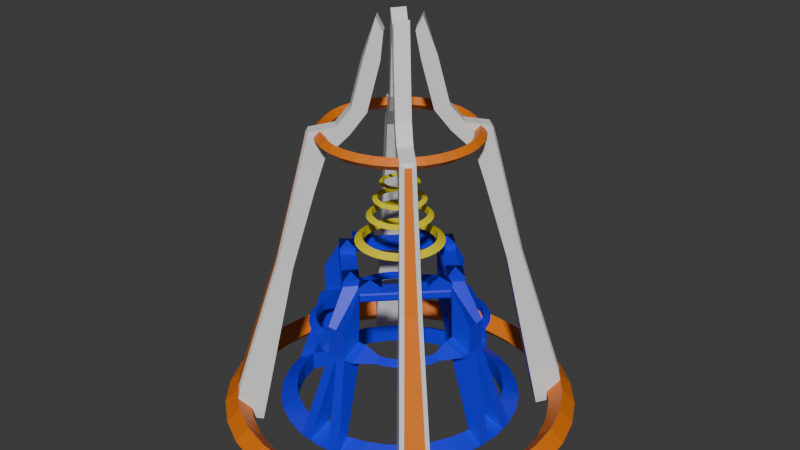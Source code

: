 # Source: hand_crest_v3.blend  (saved by Blender 4.2.66; exported with 4.5.12 LTS)
import bpy
from mathutils import Matrix  # noqa: F401  (used for matrix-valued properties, if any)

bpy.ops.wm.read_factory_settings(use_empty=True)
scene = bpy.context.scene
scene.name = 'c_ubersaw.qc'

# ---- collections
col_hand_crest_v3 = bpy.data.collections.new('hand_crest_v3'); scene.collection.children.link(col_hand_crest_v3)

# ---- materials (node trees are filled in below, after node groups)
mat_c_ubersaw = bpy.data.materials.new('c_ubersaw')
mat_c_ubersaw.use_transparent_shadow = False
mat_c_ubersaw.diffuse_color = (0.9077, 0.9858, 0.8758, 1.0)
mat_c_saxxy = bpy.data.materials.new('c_saxxy')
mat_c_saxxy.use_transparent_shadow = False
mat_blue = bpy.data.materials.new('blue')
mat_blue.use_transparent_shadow = False
mat_glow_inner_001 = bpy.data.materials.new('glow_inner.001')
mat_glow_inner_001.use_transparent_shadow = False
mat_c_frying_pan_gold = bpy.data.materials.new('c_frying_pan_gold')

# ---- material node trees
mat_c_saxxy.use_nodes = True; mat_c_saxxy.node_tree.nodes.clear()
_N = mat_c_saxxy.node_tree.nodes; _L = mat_c_saxxy.node_tree.links
n0 = _N.new('ShaderNodeBsdfPrincipled'); n0.name = 'Principled BSDF'; n0.location = (10, 300)
n0.inputs[0].default_value = (0.8002, 0.6794, 0.0, 1.0)
n1 = _N.new('ShaderNodeOutputMaterial'); n1.name = 'Material Output'; n1.location = (300, 300)
_L.new(n0.outputs[0], n1.inputs[0])
n1.is_active_output = True
mat_blue.use_nodes = True; mat_blue.node_tree.nodes.clear()
_N = mat_blue.node_tree.nodes; _L = mat_blue.node_tree.links
n0 = _N.new('ShaderNodeBsdfPrincipled'); n0.name = 'Principled BSDF'; n0.location = (10, 300)
n0.inputs[0].default_value = (0.003744, 0.0, 0.8003, 1.0)
n1 = _N.new('ShaderNodeOutputMaterial'); n1.name = 'Material Output'; n1.location = (300, 300)
_L.new(n0.outputs[0], n1.inputs[0])
n1.is_active_output = True
mat_glow_inner_001.use_nodes = True; mat_glow_inner_001.node_tree.nodes.clear()
_N = mat_glow_inner_001.node_tree.nodes; _L = mat_glow_inner_001.node_tree.links
n0 = _N.new('ShaderNodeBsdfPrincipled'); n0.name = 'Principled BSDF'; n0.location = (10, 300)
n1 = _N.new('ShaderNodeOutputMaterial'); n1.name = 'Material Output'; n1.location = (300, 300)
_L.new(n0.outputs[0], n1.inputs[0])
n1.is_active_output = True
mat_c_frying_pan_gold.use_nodes = True; mat_c_frying_pan_gold.node_tree.nodes.clear()
_N = mat_c_frying_pan_gold.node_tree.nodes; _L = mat_c_frying_pan_gold.node_tree.links
n0 = _N.new('ShaderNodeBsdfPrincipled'); n0.name = 'Principled BSDF'; n0.location = (10, 300)
n0.inputs[0].default_value = (0.8002, 0.1835, 0.00342, 1.0)
n1 = _N.new('ShaderNodeOutputMaterial'); n1.name = 'Material Output'; n1.location = (300, 300)
_L.new(n0.outputs[0], n1.inputs[0])
n1.is_active_output = True

# ---- world
world_world = bpy.data.worlds.new('World'); scene.world = world_world
world_world.use_nodes = True; world_world.node_tree.nodes.clear()
_N = world_world.node_tree.nodes; _L = world_world.node_tree.links
n0 = _N.new('ShaderNodeOutputWorld'); n0.name = 'World Output'; n0.location = (300, 300)
n1 = _N.new('ShaderNodeBackground'); n1.name = 'Background'; n1.location = (10, 300)
n1.inputs[0].default_value = (0.05088, 0.05088, 0.05088, 1.0)
_L.new(n1.outputs[0], n0.inputs[0])
n0.is_active_output = True
world_world.color = (0.05088, 0.05088, 0.05088)
world_world.use_sun_shadow = False
world_world.sun_shadow_jitter_overblur = 0.0

# ---- meshes
me_hand_crest_v1 = bpy.data.meshes.new('hand_crest_v1')
me_hand_crest_v1.from_pydata([(0.0, 0.0, 0.0), (0.0, 0.0, 2.0), (-8.41, 7.352e-07, -2.0), (-6.255, 6.343e-07, -1.333), (-6.255, 6.343e-07, -2.667), (-8.248, -1.641, -2.0), (-7.116, -1.415, -1.333), (-7.116, -1.415, -2.667), (-7.77, -3.218, -2.0), (-6.703, -2.776, -1.333), (-6.703, -2.776, -2.667), (-6.993, -4.672, -2.0), (-6.032, -4.031, -1.333), (-6.032, -4.031, -2.667), (-5.947, -5.947, -2.0), (-5.13, -5.13, -1.333), (-5.13, -5.13, -2.667), (-4.672, -6.993, -2.0), (-4.031, -6.032, -1.333), (-4.031, -6.032, -2.667), (-3.218, -7.77, -2.0), (-2.776, -6.703, -1.333), (-2.776, -6.703, -2.667), (-1.641, -8.248, -2.0), (-1.415, -7.116, -1.333), (-1.415, -7.116, -2.667), (6.349e-07, -8.41, -2.0), (5.477e-07, -6.255, -1.333), (5.477e-07, -6.255, -2.667), (-6.41, -1.3, 4.0), (-4.955, -1.3, 4.667), (-4.955, -1.3, 3.333), (-5.454, -2.491, 4.0), (-4.946, -2.39, 4.299), (-4.946, -2.39, 3.701), (-5.239, -3.198, 4.0), (-4.761, -3.0, 4.299), (-4.761, -3.0, 3.701), (-4.891, -3.85, 4.0), (-4.46, -3.563, 4.299), (-4.46, -3.563, 3.701), (-4.422, -4.422, 4.0), (-4.056, -4.056, 4.299), (-4.056, -4.056, 3.701), (-3.85, -4.891, 4.0), (-3.563, -4.46, 4.299), (-3.563, -4.46, 3.701), (-3.198, -5.239, 4.0), (-3.0, -4.761, 4.299), (-3.0, -4.761, 3.701), (-2.491, -5.454, 4.0), (-2.39, -4.946, 4.299), (-2.39, -4.946, 3.701), (-1.3, -6.41, 4.0), (-1.3, -4.955, 4.667), (-1.3, -4.955, 3.333), (-8.329, -0.8204, -2.0), (-6.685, -0.7077, -1.333), (-0.7077, -6.685, -1.333), (-0.8204, -8.329, -2.0), (-0.65, -4.955, 3.333), (-4.955, -0.65, 3.333), (6.258e-07, -6.41, 6.0), (5.364e-07, -4.055, 7.667), (-6.41, 7.302e-07, 6.0), (-4.055, 6.407e-07, 7.667), (-0.65, -6.41, 6.0), (-3.04, 2.658e-07, 10.0), (-2.515, 2.199e-07, 10.3), (-2.515, 2.199e-07, 9.697), (-2.982, -0.5931, 10.0), (-2.467, -0.4907, 10.3), (-2.467, -0.4907, 9.697), (-2.809, -1.163, 10.0), (-2.324, -0.9624, 10.3), (-2.324, -0.9624, 9.697), (-2.528, -1.689, 10.0), (-2.091, -1.397, 10.3), (-2.091, -1.397, 9.697), (-2.15, -2.15, 10.0), (-1.778, -1.778, 10.3), (-1.778, -1.778, 9.697), (-1.689, -2.528, 10.0), (-1.397, -2.091, 10.3), (-1.397, -2.091, 9.697), (-1.163, -2.809, 10.0), (-0.9624, -2.324, 10.3), (-0.9624, -2.324, 9.697), (-0.5931, -2.982, 10.0), (-0.4907, -2.467, 10.3), (-0.4907, -2.467, 9.697), (2.295e-07, -3.04, 10.0), (1.899e-07, -2.515, 10.3), (1.899e-07, -2.515, 9.697), (-0.7, -4.905, 7.667), (-0.65, -5.682, 6.833), (-6.41, -0.65, 6.0), (-4.905, -0.7, 7.667), (-5.682, -0.65, 6.833), (-5.682, -0.65, 4.333), (-4.955, -0.65, 4.667), (-5.682, 6.855e-07, 4.333), (-6.41, -0.65, 4.0), (-5.682, -1.3, 4.333), (-0.65, -5.682, 4.333), (5.811e-07, -5.682, 4.333), (-0.65, -4.955, 4.667), (-0.65, -6.41, 4.0), (-1.3, -5.682, 4.333), (-4.955, 6.407e-07, 3.333), (-4.955, 6.407e-07, 4.667), (-6.41, 7.302e-07, 4.0), (5.364e-07, -4.955, 3.333), (5.364e-07, -4.955, 4.667), (6.258e-07, -6.41, 4.0), (5.364e-07, -4.055, 8.267), (-4.055, 6.407e-07, 8.267), (-0.7, -4.905, 8.267), (-4.905, -0.7, 8.267), (5.364e-07, -4.055, 8.667), (-0.65, -4.955, 8.667), (-4.055, 6.407e-07, 8.667), (-4.955, -0.65, 8.667), (-0.325, -4.505, 8.267), (-4.505, -0.325, 8.267), (-2.027, -2.027, 8.267), (-2.415, -2.415, 8.267), (-3.879, -1.726, 8.267), (-3.041, -1.014, 8.267), (-1.726, -3.879, 8.267), (-1.014, -3.041, 8.267), (-3.879, -1.726, 8.667), (-3.041, -1.014, 8.667), (-1.726, -3.879, 8.667), (-1.014, -3.041, 8.667), (-0.7773, -4.908, 7.79), (-4.908, -0.7773, 7.79), (-4.908, -0.7773, 8.144), (-0.7773, -4.908, 8.144), (-3.876, -1.81, 7.79), (-2.802, -2.802, 8.267), (-2.802, -2.802, 7.667), (-2.843, -2.843, 7.79), (-2.843, -2.843, 8.144), (-3.876, -1.81, 8.144), (-3.879, -1.726, 7.667), (-1.81, -3.876, 7.79), (-1.81, -3.876, 8.144), (-1.726, -3.879, 7.667), (-2.244, 2.401e-07, 11.8), (-1.856, 2.062e-07, 12.02), (-1.856, 2.062e-07, 11.58), (-2.201, -0.4378, 11.8), (-1.821, -0.3622, 12.02), (-1.821, -0.3622, 11.58), (-2.073, -0.8587, 11.8), (-1.715, -0.7104, 12.02), (-1.715, -0.7104, 11.58), (-1.866, -1.247, 11.8), (-1.544, -1.031, 12.02), (-1.544, -1.031, 11.58), (-1.587, -1.587, 11.8), (-1.313, -1.313, 12.02), (-1.313, -1.313, 11.58), (-1.247, -1.866, 11.8), (-1.031, -1.544, 12.02), (-1.031, -1.544, 11.58), (-0.8587, -2.073, 11.8), (-0.7104, -1.715, 12.02), (-0.7104, -1.715, 11.58), (-0.4378, -2.201, 11.8), (-0.3622, -1.821, 12.02), (-0.3622, -1.821, 11.58), (1.109e-07, -2.244, 11.8), (8.163e-08, -1.856, 12.02), (8.163e-08, -1.856, 11.58), (-1.802, 1.942e-07, 13.0), (-1.491, 1.67e-07, 13.18), (-1.491, 1.67e-07, 12.82), (-1.768, -0.3516, 13.0), (-1.463, -0.2909, 13.18), (-1.463, -0.2909, 12.82), (-1.665, -0.6898, 13.0), (-1.378, -0.5706, 13.18), (-1.378, -0.5706, 12.82), (-1.499, -1.001, 13.0), (-1.24, -0.8284, 13.18), (-1.24, -0.8284, 12.82), (-1.275, -1.275, 13.0), (-1.054, -1.054, 13.18), (-1.054, -1.054, 12.82), (-1.001, -1.499, 13.0), (-0.8284, -1.24, 13.18), (-0.8284, -1.24, 12.82), (-0.6898, -1.665, 13.0), (-0.5706, -1.378, 13.18), (-0.5706, -1.378, 12.82), (-0.3516, -1.768, 13.0), (-0.2909, -1.463, 13.18), (-0.2909, -1.463, 12.82), (4.655e-08, -1.802, 13.0), (2.305e-08, -1.491, 13.18), (2.305e-08, -1.491, 12.82), (-1.347, 1.567e-07, 14.2), (-1.115, 1.364e-07, 14.33), (-1.115, 1.364e-07, 14.07), (-1.321, -0.2628, 14.2), (-1.093, -0.2174, 14.33), (-1.093, -0.2174, 14.07), (-1.245, -0.5155, 14.2), (-1.03, -0.4265, 14.33), (-1.03, -0.4265, 14.07), (-1.12, -0.7485, 14.2), (-0.9267, -0.6192, 14.33), (-0.9267, -0.6192, 14.07), (-0.9526, -0.9526, 14.2), (-0.7881, -0.7881, 14.33), (-0.7881, -0.7881, 14.07), (-0.7485, -1.12, 14.2), (-0.6192, -0.9267, 14.33), (-0.6192, -0.9267, 14.07), (-0.5155, -1.245, 14.2), (-0.4265, -1.03, 14.33), (-0.4265, -1.03, 14.07), (-0.2628, -1.321, 14.2), (-0.2174, -1.093, 14.33), (-0.2174, -1.093, 14.07), (-5.35e-09, -1.347, 14.2), (-2.291e-08, -1.115, 14.33), (-2.291e-08, -1.115, 14.07), (-0.9657, 1.291e-07, 15.4), (-0.799, 1.146e-07, 15.5), (-0.799, 1.146e-07, 15.3), (-0.9472, -0.1884, 15.4), (-0.7836, -0.1559, 15.5), (-0.7836, -0.1559, 15.3), (-0.8922, -0.3696, 15.4), (-0.7381, -0.3057, 15.5), (-0.7381, -0.3057, 15.3), (-0.803, -0.5365, 15.4), (-0.6643, -0.4439, 15.5), (-0.6643, -0.4439, 15.3), (-0.6829, -0.6829, 15.4), (-0.5649, -0.5649, 15.5), (-0.5649, -0.5649, 15.3), (-0.5365, -0.803, 15.4), (-0.4439, -0.6643, 15.5), (-0.4439, -0.6643, 15.3), (-0.3696, -0.8922, 15.4), (-0.3057, -0.7381, 15.5), (-0.3057, -0.7381, 15.3), (-0.1884, -0.9472, 15.4), (-0.1559, -0.7836, 15.5), (-0.1559, -0.7836, 15.3), (-4.884e-08, -0.9657, 15.4), (-6.143e-08, -0.799, 15.5), (-6.143e-08, -0.799, 15.3), (-0.8475, -3.983, 8.967), (-3.983, -0.8475, 8.967), (-8.892, -7.578, -2.764), (-8.412, -7.51, -0.5005), (-7.511, -6.196, -3.19), (-7.21, -5.895, -1.236), (-7.478, -8.992, -2.764), (-7.41, -8.512, -0.5005), (-6.096, -7.61, -3.19), (-5.795, -7.309, -1.236), (-6.057, -5.566, 8.99), (-5.491, -4.601, 8.535), (-5.467, -6.156, 8.99), (-4.501, -5.591, 8.535), (-4.336, -4.12, 17.81), (-4.192, -3.584, 14.07), (-4.021, -4.436, 17.81), (-3.485, -4.291, 14.07), (-12.34, 1.079e-06, -2.29), (-11.43, 9.992e-07, -1.38), (-10.52, 9.197e-07, -2.29), (-11.43, 9.992e-07, -3.2), (-12.1, -2.407, -2.29), (-11.21, -2.23, -1.38), (-10.32, -2.052, -2.29), (-11.21, -2.23, -3.2), (-11.4, -4.722, -2.29), (-10.56, -4.374, -1.38), (-9.719, -4.026, -2.29), (-10.56, -4.374, -3.2), (-10.26, -6.856, -2.29), (-9.504, -6.35, -1.38), (-8.747, -5.845, -2.29), (-9.504, -6.35, -3.2), (-8.726, -8.726, -2.29), (-8.082, -8.082, -1.38), (-7.439, -7.439, -2.29), (-8.082, -8.082, -3.2), (-6.856, -10.26, -2.29), (-6.35, -9.504, -1.38), (-5.845, -8.747, -2.29), (-6.35, -9.504, -3.2), (-4.722, -11.4, -2.29), (-4.374, -10.56, -1.38), (-4.026, -9.719, -2.29), (-4.374, -10.56, -3.2), (-2.407, -12.1, -2.29), (-2.23, -11.21, -1.38), (-2.052, -10.32, -2.29), (-2.23, -11.21, -3.2), (9.316e-07, -12.34, -2.29), (8.629e-07, -11.43, -1.38), (7.942e-07, -10.52, -2.29), (8.629e-07, -11.43, -3.2), (-5.536, 6.123e-07, 17.71), (-5.128, 5.766e-07, 18.12), (-4.719, 5.41e-07, 17.71), (-5.128, 5.766e-07, 17.3), (-5.429, -1.08, 17.71), (-5.029, -1.0, 18.12), (-4.629, -0.9207, 17.71), (-5.029, -1.0, 17.3), (-5.114, -2.118, 17.71), (-4.737, -1.962, 18.12), (-4.36, -1.806, 17.71), (-4.737, -1.962, 17.3), (-4.603, -3.076, 17.71), (-4.263, -2.849, 18.12), (-3.924, -2.622, 17.71), (-4.263, -2.849, 17.3), (-3.914, -3.914, 17.71), (-3.626, -3.626, 18.12), (-3.337, -3.337, 17.71), (-3.626, -3.626, 17.3), (-3.076, -4.603, 17.71), (-2.849, -4.263, 18.12), (-2.622, -3.924, 17.71), (-2.849, -4.263, 17.3), (-2.118, -5.114, 17.71), (-1.962, -4.737, 18.12), (-1.806, -4.36, 17.71), (-1.962, -4.737, 17.3), (-1.08, -5.429, 17.71), (-1.0, -5.029, 18.12), (-0.9207, -4.629, 17.71), (-1.0, -5.029, 17.3), (2.454e-07, -5.536, 17.71), (2.146e-07, -5.128, 18.12), (1.838e-07, -4.719, 17.71), (2.146e-07, -5.128, 17.3), (-3.696, -3.088, 18.22), (-3.692, -3.084, 16.25), (-2.989, -3.795, 18.22), (-2.985, -3.791, 16.25), (-3.194, -2.586, 18.34), (-2.549, -1.942, 17.83), (-2.487, -3.294, 18.34), (-1.842, -2.649, 17.83), (-2.503, -1.895, 19.5), (-1.787, -1.179, 19.24), (-1.795, -2.602, 19.5), (-1.08, -1.886, 19.24), (-1.906, -1.298, 22.8), (-1.19, -0.5826, 22.54), (-1.199, -2.006, 22.8), (-0.4832, -1.29, 22.54), (-1.28, -0.6268, 25.29), (-0.9142, -0.3707, 24.35), (-0.6973, -1.44, 25.3), (-0.3319, -1.184, 24.35), (-7.177, -8.691, -0.81), (-8.591, -7.277, -0.81), (-5.176, -6.266, 8.961), (-6.166, -5.276, 8.961), (-3.686, -4.493, 18.06), (-4.393, -3.785, 18.06)], [(1, 0)], [(2, 56, 5, 6, 57, 3), (3, 57, 6, 7, 4), (4, 7, 5, 56, 2), (5, 8, 9, 6), (6, 9, 10, 7), (7, 10, 8, 5), (8, 11, 12, 9), (9, 12, 13, 10), (10, 13, 11, 8), (11, 14, 15, 12), (12, 15, 16, 13), (13, 16, 14, 11), (14, 17, 18, 15), (15, 18, 19, 16), (16, 19, 17, 14), (17, 20, 21, 18), (18, 21, 22, 19), (19, 22, 20, 17), (20, 23, 24, 21), (21, 24, 25, 22), (22, 25, 23, 20), (23, 59, 26, 27, 58, 24), (24, 58, 27, 28, 25), (25, 28, 26, 59, 23), (29, 32, 33, 30, 103), (30, 33, 34, 31), (31, 34, 32, 29), (32, 35, 36, 33), (33, 36, 37, 34), (34, 37, 35, 32), (35, 38, 39, 36), (36, 39, 40, 37), (37, 40, 38, 35), (38, 41, 42, 39), (39, 42, 43, 40), (40, 43, 41, 38), (41, 44, 45, 42), (42, 45, 46, 43), (43, 46, 44, 41), (44, 47, 48, 45), (45, 48, 49, 46), (46, 49, 47, 44), (47, 50, 51, 48), (48, 51, 52, 49), (49, 52, 50, 47), (50, 53, 108, 54, 51), (51, 54, 55, 52), (52, 55, 53, 50), (102, 5, 6, 61), (67, 70, 71, 68), (68, 71, 72, 69), (69, 72, 70, 67), (70, 73, 74, 71), (71, 74, 75, 72), (72, 75, 73, 70), (73, 76, 77, 74), (74, 77, 78, 75), (75, 78, 76, 73), (76, 79, 80, 77), (77, 80, 81, 78), (78, 81, 79, 76), (79, 82, 83, 80), (80, 83, 84, 81), (81, 84, 82, 79), (82, 85, 86, 83), (83, 86, 87, 84), (84, 87, 85, 82), (85, 88, 89, 86), (86, 89, 90, 87), (87, 90, 88, 85), (88, 91, 92, 89), (89, 92, 93, 90), (90, 93, 91, 88), (110, 65, 97, 100), (114, 62, 66, 107), (107, 60, 24, 23), (94, 63, 113, 106), (99, 100, 97, 98), (102, 96, 64, 111), (104, 107, 66, 95), (106, 104, 95, 94), (102, 99, 98, 96), (103, 30, 100, 99), (102, 99, 101, 111), (29, 103, 99, 102), (108, 53, 107, 104), (106, 104, 105, 113), (54, 108, 104, 106), (99, 100, 110, 101), (30, 31, 61, 109, 110, 100), (31, 29, 102, 111, 109, 61), (104, 107, 114, 105), (53, 55, 60, 112, 114, 107), (55, 54, 106, 113, 112, 60), (111, 56, 5, 102), (111, 109, 57, 56), (109, 61, 6, 57), (112, 114, 59, 58), (107, 23, 59, 114), (60, 112, 58, 24), (97, 65, 116, 124, 118), (126, 124, 118, 127, 140), (63, 94, 117, 123, 115), (65, 116, 128, 125, 130, 115, 63), (95, 66, 117, 94), (62, 115, 123, 117, 66), (98, 97, 118, 96), (116, 64, 96, 118, 124), (117, 123, 115, 119, 120), (116, 124, 118, 122, 121), (125, 128, 116, 124, 126), (115, 130, 125, 126, 123), (123, 126, 140, 129, 117), (115, 130, 134, 119), (120, 133, 129, 117), (131, 122, 118, 127), (132, 128, 116, 121), (131, 127, 128, 132), (133, 134, 130, 129), (144, 137, 136, 139), (141, 94, 148), (140, 127, 118), (146, 148, 94, 135), (144, 127, 118, 137), (137, 118, 97, 136), (135, 94, 117, 138), (147, 129, 140, 143), (139, 145, 141, 142), (117, 129, 140), (97, 145, 141), (147, 143, 142, 146), (136, 97, 145, 139), (143, 140, 127, 144), (143, 144, 139, 142), (138, 147, 146, 135), (138, 117, 129, 147), (142, 141, 148, 146), (94, 148, 141, 145, 97, 65, 63), (149, 152, 153, 150), (150, 153, 154, 151), (151, 154, 152, 149), (152, 155, 156, 153), (153, 156, 157, 154), (154, 157, 155, 152), (155, 158, 159, 156), (156, 159, 160, 157), (157, 160, 158, 155), (158, 161, 162, 159), (159, 162, 163, 160), (160, 163, 161, 158), (161, 164, 165, 162), (162, 165, 166, 163), (163, 166, 164, 161), (164, 167, 168, 165), (165, 168, 169, 166), (166, 169, 167, 164), (167, 170, 171, 168), (168, 171, 172, 169), (169, 172, 170, 167), (170, 173, 174, 171), (171, 174, 175, 172), (172, 175, 173, 170), (176, 179, 180, 177), (177, 180, 181, 178), (178, 181, 179, 176), (179, 182, 183, 180), (180, 183, 184, 181), (181, 184, 182, 179), (182, 185, 186, 183), (183, 186, 187, 184), (184, 187, 185, 182), (185, 188, 189, 186), (186, 189, 190, 187), (187, 190, 188, 185), (188, 191, 192, 189), (189, 192, 193, 190), (190, 193, 191, 188), (191, 194, 195, 192), (192, 195, 196, 193), (193, 196, 194, 191), (194, 197, 198, 195), (195, 198, 199, 196), (196, 199, 197, 194), (197, 200, 201, 198), (198, 201, 202, 199), (199, 202, 200, 197), (203, 206, 207, 204), (204, 207, 208, 205), (205, 208, 206, 203), (206, 209, 210, 207), (207, 210, 211, 208), (208, 211, 209, 206), (209, 212, 213, 210), (210, 213, 214, 211), (211, 214, 212, 209), (212, 215, 216, 213), (213, 216, 217, 214), (214, 217, 215, 212), (215, 218, 219, 216), (216, 219, 220, 217), (217, 220, 218, 215), (218, 221, 222, 219), (219, 222, 223, 220), (220, 223, 221, 218), (221, 224, 225, 222), (222, 225, 226, 223), (223, 226, 224, 221), (224, 227, 228, 225), (225, 228, 229, 226), (226, 229, 227, 224), (230, 233, 234, 231), (231, 234, 235, 232), (232, 235, 233, 230), (233, 236, 237, 234), (234, 237, 238, 235), (235, 238, 236, 233), (236, 239, 240, 237), (237, 240, 241, 238), (238, 241, 239, 236), (239, 242, 243, 240), (240, 243, 244, 241), (241, 244, 242, 239), (242, 245, 246, 243), (243, 246, 247, 244), (244, 247, 245, 242), (245, 248, 249, 246), (246, 249, 250, 247), (247, 250, 248, 245), (248, 251, 252, 249), (249, 252, 253, 250), (250, 253, 251, 248), (251, 254, 255, 252), (252, 255, 256, 253), (253, 256, 254, 251), (122, 131, 258), (120, 119, 257), (119, 134, 257), (134, 133, 257), (131, 132, 258), (132, 121, 258), (121, 122, 258), (133, 120, 257), (259, 368, 262, 261), (261, 262, 266, 265), (265, 266, 367, 263), (263, 367, 368, 259), (261, 265, 263, 259), (266, 262, 268, 270), (369, 270, 274, 371), (367, 266, 270, 369), (262, 368, 370, 268), (260, 264, 269, 267), (272, 372, 347, 348), (268, 370, 372, 272), (267, 269, 273, 271), (270, 268, 272, 274), (275, 279, 280, 276), (276, 280, 281, 277), (277, 281, 282, 278), (278, 282, 279, 275), (279, 283, 284, 280), (280, 284, 285, 281), (281, 285, 286, 282), (282, 286, 283, 279), (283, 287, 288, 284), (284, 288, 289, 285), (285, 289, 290, 286), (286, 290, 287, 283), (287, 291, 292, 288), (288, 292, 293, 289), (289, 293, 294, 290), (290, 294, 291, 287), (291, 295, 296, 292), (292, 296, 297, 293), (293, 297, 298, 294), (294, 298, 295, 291), (295, 299, 300, 296), (296, 300, 301, 297), (297, 301, 302, 298), (298, 302, 299, 295), (299, 303, 304, 300), (300, 304, 305, 301), (301, 305, 306, 302), (302, 306, 303, 299), (303, 307, 308, 304), (304, 308, 309, 305), (305, 309, 310, 306), (306, 310, 307, 303), (311, 315, 316, 312), (312, 316, 317, 313), (313, 317, 318, 314), (314, 318, 315, 311), (315, 319, 320, 316), (316, 320, 321, 317), (317, 321, 322, 318), (318, 322, 319, 315), (319, 323, 324, 320), (320, 324, 325, 321), (321, 325, 326, 322), (322, 326, 323, 319), (323, 327, 328, 324), (324, 328, 329, 325), (325, 329, 330, 326), (326, 330, 327, 323), (327, 331, 332, 328), (328, 332, 333, 329), (329, 333, 334, 330), (330, 334, 331, 327), (331, 335, 336, 332), (332, 336, 337, 333), (333, 337, 338, 334), (334, 338, 335, 331), (335, 339, 340, 336), (336, 340, 341, 337), (337, 341, 342, 338), (338, 342, 339, 335), (339, 343, 344, 340), (340, 344, 345, 341), (341, 345, 346, 342), (342, 346, 343, 339), (349, 350, 354, 353), (372, 371, 349, 347), (274, 272, 348, 350), (371, 274, 350, 349), (353, 354, 358, 357), (348, 347, 351, 352), (347, 349, 353, 351), (350, 348, 352, 354), (355, 357, 361, 359), (352, 351, 355, 356), (351, 353, 357, 355), (354, 352, 356, 358), (361, 362, 366, 365), (358, 356, 360, 362), (357, 358, 362, 361), (356, 355, 359, 360), (366, 364, 363, 365), (360, 359, 363, 364), (359, 361, 365, 363), (362, 360, 364, 366), (264, 260, 368, 367), (269, 264, 367, 369), (260, 267, 370, 368), (271, 273, 371, 372), (273, 269, 369, 371), (267, 271, 372, 370)])
me_hand_crest_v1.polygons.foreach_set('material_index', [2, 2, 2, 2, 2, 2, 2, 2, 2, 2, 2, 2, 2, 2, 2, 2, 2, 2, 2, 2, 2, 2, 2, 2, 2, 2, 2, 2, 2, 2, 2, 2, 2, 2, 2, 2, 2, 2, 2, 2, 2, 2, 2, 2, 2, 2, 2, 2, 2, 1, 1, 1, 1, 1, 1, 1, 1, 1, 1, 1, 1, 1, 1, 1, 1, 1, 1, 1, 1, 1, 1, 1, 1, 2, 2, 2, 2, 2, 2, 2, 2, 2, 2, 2, 2, 2, 2, 2, 2, 2, 2, 2, 2, 2, 2, 2, 2, 2, 2, 2, 2, 2, 2, 2, 2, 2, 2, 2, 2, 2, 2, 2, 2, 2, 2, 2, 2, 2, 2, 2, 2, 2, 2, 2, 2, 2, 2, 2, 2, 2, 2, 2, 2, 2, 2, 2, 2, 2, 1, 1, 1, 1, 1, 1, 1, 1, 1, 1, 1, 1, 1, 1, 1, 1, 1, 1, 1, 1, 1, 1, 1, 1, 1, 1, 1, 1, 1, 1, 1, 1, 1, 1, 1, 1, 1, 1, 1, 1, 1, 1, 1, 1, 1, 1, 1, 1, 1, 1, 1, 1, 1, 1, 1, 1, 1, 1, 1, 1, 1, 1, 1, 1, 1, 1, 1, 1, 1, 1, 1, 1, 1, 1, 1, 1, 1, 1, 1, 1, 1, 1, 1, 1, 1, 1, 1, 1, 1, 1, 1, 1, 1, 1, 1, 1, 2, 2, 2, 2, 2, 2, 2, 2, 3, 3, 3, 3, 3, 3, 3, 3, 3, 4, 3, 3, 4, 3, 4, 4, 4, 4, 4, 4, 4, 4, 4, 4, 4, 4, 4, 4, 4, 4, 4, 4, 4, 4, 4, 4, 4, 4, 4, 4, 4, 4, 4, 4, 4, 4, 4, 4, 4, 4, 4, 4, 4, 4, 4, 4, 4, 4, 4, 4, 4, 4, 4, 4, 4, 4, 4, 4, 4, 4, 4, 4, 4, 4, 4, 4, 4, 4, 3, 3, 3, 3, 3, 3, 3, 3, 3, 3, 3, 3, 3, 3, 3, 3, 3, 3, 3, 3, 3, 3, 3, 3, 3, 3])
_uv = me_hand_crest_v1.uv_layers.new(name='Float2')
_uv.uv.foreach_set('vector', [-0.004825, 0.4803, 0.01105, 0.4815, 0.02679, 0.482, 0.02566, 0.8103, 0.01219, 0.9226, -0.001794, 1.033, 0.002154, 0.4999, 0.0167, 0.4999, 0.03125, 0.4999, 0.03125, 0.8332, 0.002154, 0.8332, 0.007309, -0.06944, 0.0358, 0.1482, 0.03689, 0.4767, 0.0204, 0.4805, 0.00411, 0.4835, 0.03098, 0.4149, 0.06277, 0.4149, 0.0608, 0.7483, 0.03295, 0.7483, 0.03125, 0.4999, 0.0625, 0.4999, 0.0625, 0.8332, 0.03125, 0.8332, 0.03158, 0.08158, 0.06217, 0.08158, 0.06425, 0.4149, 0.0295, 0.4149, 0.06223, 0.4149, 0.09402, 0.4149, 0.09205, 0.7483, 0.0642, 0.7483, 0.0625, 0.4999, 0.09375, 0.4999, 0.09375, 0.8332, 0.0625, 0.8332, 0.06283, 0.08158, 0.09342, 0.08158, 0.0955, 0.4149, 0.06075, 0.4149, 0.09348, 0.4149, 0.1253, 0.4149, 0.1233, 0.7483, 0.09545, 0.7483, 0.09375, 0.4999, 0.125, 0.4999, 0.125, 0.8332, 0.09375, 0.8332, 0.09408, 0.08158, 0.1247, 0.08158, 0.1268, 0.4149, 0.092, 0.4149, 0.1247, 0.4149, 0.1565, 0.4149, 0.1545, 0.7483, 0.1267, 0.7483, 0.125, 0.4999, 0.1562, 0.4999, 0.1562, 0.8332, 0.125, 0.8332, 0.1253, 0.08158, 0.1559, 0.08158, 0.158, 0.4149, 0.1232, 0.4149, 0.156, 0.4149, 0.1878, 0.4149, 0.1858, 0.7483, 0.158, 0.7483, 0.1563, 0.4999, 0.1875, 0.4999, 0.1875, 0.8332, 0.1562, 0.8332, 0.1566, 0.08158, 0.1872, 0.08158, 0.1893, 0.4149, 0.1545, 0.4149, 0.1872, 0.4149, 0.219, 0.4149, 0.217, 0.7483, 0.1892, 0.7483, 0.1875, 0.4999, 0.2187, 0.4999, 0.2188, 0.8332, 0.1875, 0.8332, 0.1878, 0.08158, 0.2184, 0.08158, 0.2205, 0.4149, 0.1857, 0.4149, 0.2232, 0.482, 0.2389, 0.4815, 0.2548, 0.4803, 0.2518, 1.033, 0.2378, 0.9226, 0.2243, 0.8103, 0.2188, 0.4999, 0.2333, 0.4999, 0.2478, 0.4999, 0.2478, 0.8332, 0.2188, 0.8332, 0.2142, 0.1482, 0.2427, -0.06944, 0.2459, 0.4835, 0.2296, 0.4805, 0.2131, 0.4767, 0.04147, 1.595, 0.06727, 1.78, 0.06629, 1.929, 0.04478, 1.994, 0.04313, 1.794, 0.03937, -0.9997, 0.05811, -0.9078, 0.05811, -0.7583, 0.03937, -0.6664, 0.02598, 0.3969, 0.04595, 0.4611, 0.04685, 0.6102, 0.02289, 0.7957, 0.0637, 1.697, 0.07932, 1.697, 0.0782, 1.846, 0.06472, 1.846, 0.06557, -0.9078, 0.07959, -0.9078, 0.07959, -0.7583, 0.06557, -0.7583, 0.06327, 0.494, 0.07581, 0.494, 0.07686, 0.6435, 0.06233, 0.6435, 0.08548, 1.656, 0.1011, 1.656, 0.09995, 1.806, 0.08648, 1.806, 0.08695, -0.9078, 0.101, -0.9078, 0.101, -0.7583, 0.08695, -0.7583, 0.08561, 0.5344, 0.09814, 0.5344, 0.09922, 0.6839, 0.08469, 0.6839, 0.1067, 1.636, 0.1223, 1.636, 0.1212, 1.785, 0.1078, 1.785, 0.1077, -0.9078, 0.1217, -0.9078, 0.1217, -0.7583, 0.1077, -0.7583, 0.1077, 0.555, 0.1201, 0.555, 0.1212, 0.7045, 0.1067, 0.7045, 0.1277, 1.636, 0.1433, 1.636, 0.1422, 1.785, 0.1288, 1.785, 0.1283, -0.9078, 0.1423, -0.9078, 0.1423, -0.7583, 0.1283, -0.7583, 0.1299, 0.555, 0.1423, 0.555, 0.1433, 0.7045, 0.1288, 0.7045, 0.1489, 1.656, 0.1645, 1.656, 0.1635, 1.806, 0.15, 1.806, 0.149, -0.9078, 0.1631, -0.9078, 0.1631, -0.7583, 0.149, -0.7583, 0.1519, 0.5344, 0.1644, 0.5344, 0.1653, 0.6839, 0.1508, 0.6839, 0.1707, 1.697, 0.1863, 1.697, 0.1853, 1.846, 0.1718, 1.846, 0.1704, -0.9078, 0.1844, -0.9078, 0.1844, -0.7583, 0.1704, -0.7583, 0.1742, 0.494, 0.1867, 0.494, 0.1877, 0.6435, 0.1731, 0.6435, 0.1827, 1.78, 0.2085, 1.594, 0.2069, 1.794, 0.2052, 1.994, 0.1837, 1.929, 0.1919, -0.9078, 0.2107, -0.9997, 0.2107, -0.6664, 0.1919, -0.7583, 0.2041, 0.4608, 0.224, 0.3964, 0.2271, 0.7955, 0.2031, 0.61, 0.009726, 0.2572, 0.04509, 1.263, 0.0434, 1.457, 0.01233, 0.4719, -0.002067, 3.436, 0.03332, 3.436, 0.03026, 3.769, 0.0009881, 3.769, 7.451e-09, -5.499, 0.03125, -5.499, 0.03125, -5.165, 1.49e-08, -5.165, 0.00194, 3.103, 0.02931, 3.103, 0.03217, 3.436, -0.0009169, 3.436, 0.02918, 3.436, 0.06457, 3.436, 0.06151, 3.769, 0.03224, 3.769, 0.03125, -5.499, 0.0625, -5.499, 0.0625, -5.165, 0.03125, -5.165, 0.03319, 3.103, 0.06056, 3.103, 0.06342, 3.436, 0.03033, 3.436, 0.06043, 3.436, 0.09582, 3.436, 0.09276, 3.769, 0.06349, 3.769, 0.0625, -5.499, 0.09375, -5.499, 0.09375, -5.165, 0.0625, -5.165, 0.06444, 3.103, 0.09181, 3.103, 0.09467, 3.436, 0.06158, 3.436, 0.09168, 3.436, 0.1271, 3.436, 0.124, 3.769, 0.09474, 3.769, 0.09375, -5.499, 0.125, -5.499, 0.125, -5.165, 0.09375, -5.165, 0.09569, 3.103, 0.1231, 3.103, 0.1259, 3.436, 0.09283, 3.436, 0.1229, 3.436, 0.1583, 3.436, 0.1553, 3.769, 0.126, 3.769, 0.125, -5.499, 0.1562, -5.499, 0.1562, -5.165, 0.125, -5.165, 0.1269, 3.103, 0.1543, 3.103, 0.1572, 3.436, 0.1241, 3.436, 0.1542, 3.436, 0.1896, 3.436, 0.1865, 3.769, 0.1572, 3.769, 0.1563, -5.499, 0.1875, -5.499, 0.1875, -5.165, 0.1563, -5.165, 0.1582, 3.103, 0.1856, 3.103, 0.1884, 3.436, 0.1553, 3.436, 0.1854, 3.436, 0.2208, 3.436, 0.2178, 3.769, 0.1885, 3.769, 0.1875, -5.499, 0.2187, -5.499, 0.2187, -5.165, 0.1875, -5.165, 0.1894, 3.103, 0.2168, 3.103, 0.2197, 3.436, 0.1866, 3.436, 0.2167, 3.436, 0.2521, 3.436, 0.249, 3.769, 0.2197, 3.769, 0.2188, -5.499, 0.25, -5.499, 0.25, -5.165, 0.2188, -5.165, 0.2207, 3.103, 0.2481, 3.103, 0.2509, 3.436, 0.2178, 3.436, 0.0, 0.0, 0.0, 0.0, 0.0, 0.0, 0.0, 0.0, 0.0, 0.0, 0.0, 0.0, 0.0, 0.0, 0.0, 0.0, 0.06808, 0.2572, 0.08632, 0.4719, 0.3038, 1.457, 0.3156, 1.263, 0.0, 0.0, 0.0, 0.0, 0.0, 0.0, 0.0, 0.0, 0.02003, 1.834, 0.0217, 2.03, 0.0244, 2.346, 0.02219, 2.088, 0.0, 0.0, 0.0, 0.0, 0.0, 0.0, 0.0, 0.0, 0.23, 1.828, 0.2317, 1.629, 0.2299, 1.837, 0.2278, 2.088, 0.2283, 2.03, 0.23, 1.834, 0.2278, 2.088, 0.2256, 2.347, 0.01828, 1.63, 0.01998, 1.829, 0.02219, 2.088, 0.02005, 1.837, 0.03235, 1.814, 0.03405, 2.013, 0.02168, 2.028, 0.01998, 1.829, 0.01828, 1.63, 0.01998, 1.829, 0.007615, 1.844, 0.005916, 1.645, 0.03065, 1.615, 0.03235, 1.814, 0.01998, 1.829, 0.01828, 1.63, 0.2177, 1.813, 0.2193, 1.614, 0.2317, 1.629, 0.23, 1.829, 0.2283, 2.028, 0.23, 1.828, 0.2424, 1.844, 0.2407, 2.043, 0.216, 2.013, 0.2177, 1.813, 0.23, 1.829, 0.2283, 2.028, 0.01998, 1.829, 0.02168, 2.028, 0.009311, 2.043, 0.007613, 1.844, 0.03937, -0.9997, 0.03937, -0.6664, 0.02819, -0.6664, 0.01702, -0.6664, 0.01702, -0.9997, 0.02819, -0.9997, 0.03609, 0.4167, 0.0329, 0.8148, 0.02141, 0.7998, 0.00991, 0.7847, 0.01309, 0.3866, 0.02459, 0.4017, 0.23, 1.829, 0.2317, 1.629, 0.2441, 1.644, 0.2424, 1.844, 0.2171, 0.8147, 0.214, 0.4161, 0.2254, 0.4009, 0.2369, 0.3858, 0.2401, 0.7845, 0.2286, 0.7996, 0.2107, -0.6664, 0.2107, -0.9997, 0.2219, -0.9997, 0.2331, -0.9997, 0.2331, -0.6664, 0.2219, -0.6664, 0.0, 0.0, 0.0, 0.0, 0.0, 0.0, 0.0, 0.0, 0.003017, 0.1567, 0.0102, 0.53, 0.000159, 0.008261, -0.002055, -0.1067, 0.0, 0.0, 0.0, 0.0, 0.0, 0.0, 0.0, 0.0, 0.0, 0.0, 0.0, 0.0, 0.0, 0.0, 0.0, 0.0, 0.0, 0.0, 0.0, 0.0, 0.0, 0.0, 0.0, 0.0, 0.0, 0.0, 0.0, 0.0, 0.0, 0.0, 0.0, 0.0, 0.0, 0.0, 0.0, 0.0, 0.0, 0.0, 0.0, 0.0, 0.0, 0.0, 0.0, 0.0, 0.0, 0.0, 0.0, 0.0, 0.0, 0.0, 0.0, 0.0, 0.0, 0.0, 0.0, 0.0, 0.0, 0.0, 0.0, 0.0, 0.0, 0.0, 0.0, 0.0, 0.0, 0.0, 0.0, 0.0, 0.0, 0.0, 0.0, 0.0, 0.0, 0.0, 0.0, 0.0, 0.0, 0.0, 0.0, 0.0, 0.0, 0.0, 0.0, 0.0, 0.0, 0.0, 0.0, 0.0, 0.0, 0.0, 0.0, 0.0, 0.0, 0.0, 0.0, 0.0, 0.0, 0.0, 0.0, 0.0, 0.0, 0.0, 0.0, 0.0, 0.0, 0.0, 0.0, 0.0, 0.0, 0.0, 0.0, 0.0, 0.0, 0.0, 0.0, 0.0, 0.0, 0.0, 0.0, 0.0, 0.0, 0.0, 0.0, 0.0, 0.0, 0.0, 0.0, 0.0, 0.0, 0.0, 0.0, 0.0, 0.0, 0.0, 0.0, 0.0, 0.0, 0.0, 0.0, 0.0, 0.0, 0.0, 0.0, 0.0, 0.0, 0.0, 0.0, 0.0, 0.0, 0.0, 0.0, 0.0, 0.0, 0.0, 0.0, 0.0, 0.0, 0.0, 0.0, 0.0, 0.0, 0.0, 0.0, 0.0, 0.0, 0.0, 0.0, 0.0, 0.0, 0.0, 0.0, 0.0, 0.0, 0.0, 0.0, 0.0, 0.0, 0.0, 0.0, 0.0, 0.0, 0.0, 0.0, 0.0, 0.0, 0.0, 0.0, 0.0, 0.0, 0.0, 0.0, 0.0, 0.0, 0.0, 0.0, 0.0, 0.0, 0.0, 0.0, 0.0, 0.0, 0.0, 0.0, 0.0, 0.0, 0.0, 0.0, 0.0, 0.0, 0.0, 0.0, 0.0, 0.0, 0.0, 0.0, 0.0, 0.0, 0.0, 0.0, 0.0, 0.0, 0.0, 0.0, 0.0, 0.0, 0.0, 0.0, 0.0, 0.0, 0.0, 0.0, 0.0, 0.0, 0.0, 0.0, 0.0, 0.0, 0.0, 0.0, 0.0, 0.0, 0.0, 0.0, 0.0, 0.0, 0.0, 0.0, 0.0, 0.0, 0.0, 0.0, 0.0, 0.0, 0.0, 0.0, 0.0, 0.0, 0.0, 0.0, 0.0, 0.0, 0.0, 0.0, 0.0, 0.0, 0.0, 0.0, 0.0, 0.0, 0.0, 0.0, 0.0, 0.0, 0.0, 0.0, 0.0, 0.0, 0.0, 0.0, 0.0, 0.0, 0.0, 0.0, 0.0, 0.0, 0.0, 0.0, 0.0, 0.0, 0.0, 0.0, 0.0, 0.0, 0.0, 0.0, 0.0, 0.0, 0.0, 0.0, 0.0, 0.0, 0.0, 0.0, 0.0, 0.0, 0.0, 0.0, 0.0, 0.0, 0.0, 0.0, 0.0, 0.0, 0.0, 0.0, 0.0, 0.0, 0.0, 0.0, 0.0, 0.0, 0.0, 0.0, 0.0, 0.0, 0.0, 0.0, 0.0, 0.0, 0.0, 0.0, 0.0, 0.0, 0.0, 0.0, 0.0, 0.0, 0.0, 0.0, 0.0, 0.0, 0.0, 0.0, 0.0, 0.0, 0.0, 0.0, 0.0, 0.0, 0.0, 0.0, 0.0, 0.0, 0.0, 0.0, 0.0, 0.0, 0.0, 0.0, 0.0, 0.002912, 4.313, 0.02834, 4.313, 0.02614, 4.559, 0.005107, 4.559, 0.004091, -6.445, 0.02716, -6.445, 0.02716, -6.199, 0.004091, -6.199, 0.00526, 3.31, 0.02599, 3.31, 0.02815, 3.556, 0.003096, 3.556, 0.03416, 4.313, 0.05959, 4.313, 0.05739, 4.559, 0.03636, 4.559, 0.03534, -6.445, 0.05841, -6.445, 0.05841, -6.199, 0.03534, -6.199, 0.03651, 3.31, 0.05724, 3.31, 0.0594, 3.556, 0.03435, 3.556, 0.06541, 4.313, 0.09084, 4.313, 0.08864, 4.559, 0.06761, 4.559, 0.06659, -6.445, 0.08966, -6.445, 0.08966, -6.199, 0.06659, -6.199, 0.06776, 3.31, 0.08849, 3.31, 0.09065, 3.556, 0.0656, 3.556, 0.09666, 4.313, 0.1221, 4.313, 0.1199, 4.559, 0.09886, 4.559, 0.09784, -6.445, 0.1209, -6.445, 0.1209, -6.199, 0.09784, -6.199, 0.09901, 3.31, 0.1197, 3.31, 0.1219, 3.556, 0.09685, 3.556, 0.1279, 4.313, 0.1533, 4.313, 0.1511, 4.559, 0.1301, 4.559, 0.1291, -6.445, 0.1522, -6.445, 0.1522, -6.199, 0.1291, -6.199, 0.1303, 3.31, 0.151, 3.31, 0.1532, 3.556, 0.1281, 3.556, 0.1592, 4.313, 0.1846, 4.313, 0.1824, 4.559, 0.1614, 4.559, 0.1603, -6.445, 0.1834, -6.445, 0.1834, -6.199, 0.1603, -6.199, 0.1615, 3.31, 0.1822, 3.31, 0.1844, 3.556, 0.1593, 3.556, 0.1904, 4.313, 0.2158, 4.313, 0.2136, 4.559, 0.1926, 4.559, 0.1916, -6.445, 0.2147, -6.445, 0.2147, -6.199, 0.1916, -6.199, 0.1928, 3.31, 0.2135, 3.31, 0.2157, 3.556, 0.1906, 3.556, 0.2217, 4.313, 0.2471, 4.313, 0.2449, 4.559, 0.2239, 4.559, 0.2228, -6.445, 0.2459, -6.445, 0.2459, -6.199, 0.2228, -6.199, 0.224, 3.31, 0.2447, 3.31, 0.2469, 3.556, 0.2218, 3.556, 0.005413, 4.855, 0.02584, 4.855, 0.02407, 5.052, 0.007177, 5.052, 0.006361, -7.08, 0.02489, -7.08, 0.02489, -6.883, 0.006361, -6.883, 0.0073, 3.481, 0.02395, 3.481, 0.02569, 3.679, 0.005562, 3.679, 0.03666, 4.855, 0.05709, 4.855, 0.05532, 5.052, 0.03843, 5.052, 0.03761, -7.08, 0.05614, -7.08, 0.05614, -6.883, 0.03761, -6.883, 0.03855, 3.481, 0.0552, 3.481, 0.05694, 3.679, 0.03681, 3.679, 0.06791, 4.855, 0.08834, 4.855, 0.08657, 5.052, 0.06968, 5.052, 0.06886, -7.08, 0.08739, -7.08, 0.08739, -6.883, 0.06886, -6.883, 0.0698, 3.481, 0.08645, 3.481, 0.08819, 3.679, 0.06806, 3.679, 0.09916, 4.855, 0.1196, 4.855, 0.1178, 5.052, 0.1009, 5.052, 0.1001, -7.08, 0.1186, -7.08, 0.1186, -6.883, 0.1001, -6.883, 0.101, 3.481, 0.1177, 3.481, 0.1194, 3.679, 0.09931, 3.679, 0.1304, 4.855, 0.1508, 4.855, 0.1491, 5.052, 0.1322, 5.052, 0.1314, -7.08, 0.1499, -7.08, 0.1499, -6.883, 0.1314, -6.883, 0.1323, 3.481, 0.149, 3.481, 0.1507, 3.679, 0.1306, 3.679, 0.1617, 4.855, 0.1821, 4.855, 0.1803, 5.052, 0.1634, 5.052, 0.1626, -7.08, 0.1811, -7.08, 0.1811, -6.883, 0.1626, -6.883, 0.1635, 3.481, 0.1802, 3.481, 0.1819, 3.679, 0.1618, 3.679, 0.1929, 4.855, 0.2133, 4.855, 0.2116, 5.052, 0.1947, 5.052, 0.1939, -7.08, 0.2124, -7.08, 0.2124, -6.883, 0.1939, -6.883, 0.1948, 3.481, 0.2115, 3.481, 0.2132, 3.679, 0.1931, 3.679, 0.2242, 4.855, 0.2446, 4.855, 0.2428, 5.052, 0.2259, 5.052, 0.2251, -7.08, 0.2436, -7.08, 0.2436, -6.883, 0.2251, -6.883, 0.226, 3.481, 0.2427, 3.481, 0.2444, 3.679, 0.2243, 3.679, 0.007993, 5.403, 0.02326, 5.403, 0.02194, 5.551, 0.009311, 5.551, 0.008701, -7.715, 0.02255, -7.715, 0.02255, -7.568, 0.008701, -7.568, 0.009402, 3.647, 0.02185, 3.647, 0.02315, 3.795, 0.008103, 3.795, 0.03924, 5.403, 0.05451, 5.403, 0.05319, 5.551, 0.04056, 5.551, 0.03995, -7.715, 0.0538, -7.715, 0.0538, -7.567, 0.03995, -7.567, 0.04065, 3.647, 0.0531, 3.647, 0.0544, 3.795, 0.03935, 3.795, 0.07049, 5.403, 0.08576, 5.403, 0.08444, 5.551, 0.07181, 5.551, 0.0712, -7.715, 0.08505, -7.715, 0.08505, -7.567, 0.0712, -7.567, 0.0719, 3.647, 0.08435, 3.647, 0.08565, 3.795, 0.0706, 3.795, 0.1017, 5.403, 0.117, 5.403, 0.1157, 5.551, 0.1031, 5.551, 0.1025, -7.715, 0.1163, -7.715, 0.1163, -7.567, 0.1025, -7.567, 0.1032, 3.647, 0.1156, 3.647, 0.1169, 3.795, 0.1019, 3.795, 0.133, 5.403, 0.1483, 5.403, 0.1469, 5.551, 0.1343, 5.551, 0.1337, -7.715, 0.1475, -7.715, 0.1475, -7.567, 0.1337, -7.567, 0.1344, 3.647, 0.1468, 3.647, 0.1481, 3.795, 0.1331, 3.795, 0.1642, 5.403, 0.1795, 5.403, 0.1782, 5.551, 0.1656, 5.551, 0.165, -7.715, 0.1788, -7.715, 0.1788, -7.568, 0.165, -7.568, 0.1657, 3.647, 0.1781, 3.647, 0.1794, 3.795, 0.1644, 3.795, 0.1955, 5.403, 0.2108, 5.403, 0.2094, 5.551, 0.1968, 5.551, 0.1962, -7.715, 0.21, -7.715, 0.21, -7.567, 0.1962, -7.567, 0.1969, 3.647, 0.2093, 3.647, 0.2106, 3.795, 0.1956, 3.795, 0.2267, 5.403, 0.242, 5.403, 0.2407, 5.551, 0.2281, 5.551, 0.2275, -7.715, 0.2413, -7.715, 0.2413, -7.567, 0.2275, -7.567, 0.2282, 3.647, 0.2406, 3.647, 0.2419, 3.795, 0.2269, 3.795, 0.01015, 5.917, 0.0211, 5.917, 0.02015, 6.023, 0.0111, 6.023, 0.01066, -8.354, 0.02059, -8.354, 0.02059, -8.248, 0.01066, -8.248, 0.01116, 3.84, 0.02009, 3.84, 0.02102, 3.946, 0.01023, 3.946, 0.0414, 5.917, 0.05235, 5.917, 0.0514, 6.023, 0.04235, 6.023, 0.04191, -8.354, 0.05184, -8.354, 0.05184, -8.248, 0.04191, -8.248, 0.04241, 3.84, 0.05134, 3.84, 0.05227, 3.946, 0.04148, 3.946, 0.07265, 5.917, 0.0836, 5.917, 0.08265, 6.023, 0.0736, 6.023, 0.07316, -8.354, 0.08309, -8.354, 0.08309, -8.248, 0.07316, -8.248, 0.07366, 3.84, 0.08259, 3.84, 0.08352, 3.946, 0.07273, 3.946, 0.1039, 5.917, 0.1148, 5.917, 0.1139, 6.023, 0.1048, 6.023, 0.1044, -8.354, 0.1143, -8.354, 0.1143, -8.248, 0.1044, -8.248, 0.1049, 3.84, 0.1138, 3.84, 0.1148, 3.946, 0.104, 3.946, 0.1352, 5.917, 0.1461, 5.917, 0.1452, 6.023, 0.1361, 6.023, 0.1357, -8.354, 0.1456, -8.354, 0.1456, -8.248, 0.1357, -8.248, 0.1362, 3.84, 0.1451, 3.84, 0.146, 3.946, 0.1352, 3.946, 0.1664, 5.917, 0.1773, 5.917, 0.1764, 6.023, 0.1673, 6.023, 0.1669, -8.354, 0.1768, -8.354, 0.1768, -8.248, 0.1669, -8.248, 0.1674, 3.84, 0.1763, 3.84, 0.1773, 3.946, 0.1665, 3.946, 0.1977, 5.917, 0.2086, 5.917, 0.2077, 6.023, 0.1986, 6.023, 0.1982, -8.354, 0.2081, -8.354, 0.2081, -8.248, 0.1982, -8.248, 0.1987, 3.84, 0.2076, 3.84, 0.2085, 3.946, 0.1977, 3.946, 0.2289, 5.917, 0.2398, 5.917, 0.2389, 6.023, 0.2298, 6.023, 0.2294, -8.354, 0.2393, -8.354, 0.2393, -8.248, 0.2294, -8.248, 0.2299, 3.84, 0.2388, 3.84, 0.2398, 3.946, 0.229, 3.946, 0.0, 0.0, 0.0, 0.0, 0.0, 0.0, 0.0, 0.0, 0.0, 0.0, 0.0, 0.0, 0.0, 0.0, 0.0, 0.0, 0.0, 0.0, 0.0, 0.0, 0.0, 0.0, 0.0, 0.0, 0.0, 0.0, 0.0, 0.0, 0.0, 0.0, 0.0, 0.0, 0.0, 0.0, 0.0, 0.0, 0.0, 0.0, 0.0, 0.0, 0.0, 0.0, 0.0, 0.0, 0.0, 0.0, 0.0, 0.0, 0.1545, -0.8222, 0.3988, -0.7846, 0.3455, -0.6118, 0.1012, -0.6495, 0.2215, -1.041, 0.4625, -1.004, 0.4257, -0.8267, 0.1847, -0.8644, 0.1012, 1.576, 0.3455, 1.539, 0.3988, 1.711, 0.1545, 1.749, 0.2528, 2.287, 0.4938, 2.249, 0.5306, 2.426, 0.2896, 2.464, -0.7115, 1.408, -0.5347, 1.577, -0.7075, 1.752, -0.8842, 1.584, 0.4257, -0.8267, 0.4625, -1.004, 1.662, -0.7888, 1.636, -0.665, 1.634, 1.382, 1.579, 1.299, 2.267, 1.142, 2.765, 1.16, 0.4276, 1.699, 0.3695, 1.528, 1.585, 1.314, 1.641, 1.397, 0.3232, -0.6224, 0.3715, -0.7961, 1.6, -0.5452, 1.55, -0.4598, 0.6207, 2.369, 0.5836, 2.244, 1.77, 2.001, 1.792, 2.074, 2.249, -0.344, 2.746, -0.3781, 2.768, -0.2927, 2.523, -0.2875, 1.557, -0.4731, 1.608, -0.5581, 2.746, -0.3781, 2.249, -0.3435, 1.761, 2.091, 1.743, 2.017, 2.839, 1.836, 2.849, 1.876, 1.621, -0.672, 1.642, -0.7958, 2.335, -0.6881, 2.32, -0.5997, 0.0, 0.5, 0.03125, 0.5, 0.03125, 0.75, 0.0, 0.75, 0.0, 0.75, 0.03125, 0.75, 0.03125, 1.0, 0.0, 1.0, 0.0, 0.0, 0.03125, 0.0, 0.03125, 0.25, 0.0, 0.25, 0.0, 0.25, 0.03125, 0.25, 0.03125, 0.5, 0.0, 0.5, 0.03125, 0.5, 0.0625, 0.5, 0.0625, 0.75, 0.03125, 0.75, 0.03125, 0.75, 0.0625, 0.75, 0.0625, 1.0, 0.03125, 1.0, 0.03125, 0.0, 0.0625, 0.0, 0.0625, 0.25, 0.03125, 0.25, 0.03125, 0.25, 0.0625, 0.25, 0.0625, 0.5, 0.03125, 0.5, 0.0625, 0.5, 0.09375, 0.5, 0.09375, 0.75, 0.0625, 0.75, 0.0625, 0.75, 0.09375, 0.75, 0.09375, 1.0, 0.0625, 1.0, 0.0625, 0.0, 0.09375, 0.0, 0.09375, 0.25, 0.0625, 0.25, 0.0625, 0.25, 0.09375, 0.25, 0.09375, 0.5, 0.0625, 0.5, 0.09375, 0.5, 0.125, 0.5, 0.125, 0.75, 0.09375, 0.75, 0.09375, 0.75, 0.125, 0.75, 0.125, 1.0, 0.09375, 1.0, 0.09375, 0.0, 0.125, 0.0, 0.125, 0.25, 0.09375, 0.25, 0.09375, 0.25, 0.125, 0.25, 0.125, 0.5, 0.09375, 0.5, 0.125, 0.5, 0.1562, 0.5, 0.1562, 0.75, 0.125, 0.75, 0.125, 0.75, 0.1562, 0.75, 0.1562, 1.0, 0.125, 1.0, 0.125, 0.0, 0.1562, 0.0, 0.1562, 0.25, 0.125, 0.25, 0.125, 0.25, 0.1562, 0.25, 0.1562, 0.5, 0.125, 0.5, 0.1562, 0.5, 0.1875, 0.5, 0.1875, 0.75, 0.1562, 0.75, 0.1562, 0.75, 0.1875, 0.75, 0.1875, 1.0, 0.1562, 1.0, 0.1562, 0.0, 0.1875, 0.0, 0.1875, 0.25, 0.1562, 0.25, 0.1562, 0.25, 0.1875, 0.25, 0.1875, 0.5, 0.1562, 0.5, 0.1875, 0.5, 0.2188, 0.5, 0.2188, 0.75, 0.1875, 0.75, 0.1875, 0.75, 0.2188, 0.75, 0.2188, 1.0, 0.1875, 1.0, 0.1875, 0.0, 0.2188, 0.0, 0.2188, 0.25, 0.1875, 0.25, 0.1875, 0.25, 0.2188, 0.25, 0.2188, 0.5, 0.1875, 0.5, 0.2188, 0.5, 0.25, 0.5, 0.25, 0.75, 0.2188, 0.75, 0.2188, 0.75, 0.25, 0.75, 0.25, 1.0, 0.2188, 1.0, 0.2188, 0.0, 0.25, 0.0, 0.25, 0.25, 0.2188, 0.25, 0.2188, 0.25, 0.25, 0.25, 0.25, 0.5, 0.2188, 0.5, 0.008295, 4.191, 0.02296, 4.191, 0.02241, 4.303, 0.008835, 4.303, 0.008378, -1.08, 0.02287, -1.08, 0.0223, -0.9676, 0.008955, -0.9676, 0.008859, -3.553, 0.02239, -3.553, 0.02298, -3.441, 0.008274, -3.441, 0.008935, 2.218, 0.02232, 2.218, 0.02285, 2.33, 0.008402, 2.33, 0.03954, 4.191, 0.05421, 4.191, 0.05366, 4.303, 0.04009, 4.303, 0.03963, -1.08, 0.05412, -1.08, 0.05355, -0.9676, 0.0402, -0.9676, 0.04011, -3.553, 0.05364, -3.553, 0.05423, -3.441, 0.03952, -3.441, 0.04018, 2.218, 0.05357, 2.218, 0.0541, 2.33, 0.03965, 2.33, 0.07079, 4.191, 0.08545, 4.191, 0.08491, 4.303, 0.07134, 4.303, 0.07088, -1.08, 0.08537, -1.08, 0.0848, -0.9676, 0.07145, -0.9676, 0.07136, -3.553, 0.08489, -3.553, 0.08548, -3.441, 0.07077, -3.441, 0.07143, 2.218, 0.08482, 2.218, 0.08535, 2.33, 0.0709, 2.33, 0.102, 4.191, 0.1167, 4.191, 0.1162, 4.303, 0.1026, 4.303, 0.1021, -1.08, 0.1166, -1.08, 0.116, -0.9676, 0.1027, -0.9676, 0.1026, -3.553, 0.1161, -3.553, 0.1167, -3.441, 0.102, -3.441, 0.1027, 2.218, 0.1161, 2.218, 0.1166, 2.33, 0.1022, 2.33, 0.1333, 4.191, 0.148, 4.191, 0.1474, 4.303, 0.1338, 4.303, 0.1334, -1.08, 0.1479, -1.08, 0.1473, -0.9676, 0.134, -0.9676, 0.1339, -3.553, 0.1474, -3.553, 0.148, -3.441, 0.1333, -3.441, 0.1339, 2.218, 0.1473, 2.218, 0.1478, 2.33, 0.1334, 2.33, 0.1645, 4.191, 0.1792, 4.191, 0.1787, 4.303, 0.1651, 4.303, 0.1646, -1.08, 0.1791, -1.08, 0.1785, -0.9676, 0.1652, -0.9676, 0.1651, -3.553, 0.1786, -3.553, 0.1792, -3.441, 0.1645, -3.441, 0.1652, 2.218, 0.1786, 2.218, 0.1791, 2.33, 0.1647, 2.33, 0.1958, 4.191, 0.2105, 4.191, 0.2099, 4.303, 0.1963, 4.303, 0.1959, -1.08, 0.2104, -1.08, 0.2098, -0.9676, 0.1965, -0.9676, 0.1964, -3.553, 0.2099, -3.553, 0.2105, -3.441, 0.1958, -3.441, 0.1964, 2.218, 0.2098, 2.218, 0.2103, 2.33, 0.1959, 2.33, 0.227, 4.191, 0.2417, 4.191, 0.2412, 4.303, 0.2276, 4.303, 0.2271, -1.08, 0.2416, -1.08, 0.241, -0.9676, 0.2277, -0.9676, 0.2276, -3.553, 0.2411, -3.553, 0.2417, -3.441, 0.227, -3.441, 0.2277, 2.218, 0.2411, 2.218, 0.2416, 2.33, 0.2272, 2.33, 2.783, 1.072, 2.538, 1.075, 2.732, 0.9285, 2.797, 1.009, 2.888, 1.894, 2.867, 1.806, 2.916, 1.797, 2.937, 1.885, 2.626, -0.5602, 2.641, -0.6486, 2.7, -0.641, 2.684, -0.5526, 2.765, 1.16, 2.267, 1.142, 2.538, 1.075, 2.783, 1.072, 2.797, 1.009, 2.732, 0.9285, 2.906, 0.83, 2.94, 0.9197, 2.523, -0.2875, 2.768, -0.2927, 2.784, -0.2311, 2.721, -0.1505, 2.937, 1.885, 2.916, 1.797, 2.923, 1.795, 2.944, 1.884, 2.69, -0.5519, 2.705, -0.6403, 2.777, -0.631, 2.762, -0.5426, 2.954, 1.882, 2.933, 1.794, 2.953, 1.79, 2.974, 1.878, 2.721, -0.1505, 2.784, -0.2311, 2.93, -0.1487, 2.899, -0.05996, 2.944, 1.884, 2.923, 1.795, 2.933, 1.794, 2.954, 1.882, 2.762, -0.5426, 2.777, -0.631, 2.824, -0.6248, 2.809, -0.5365, 3.35, 0.8388, 3.316, 0.749, 3.541, 0.7297, 3.66, 0.7672, 2.809, -0.5365, 2.824, -0.6248, 2.908, -0.614, 2.893, -0.5256, 2.94, 0.9197, 2.906, 0.83, 3.316, 0.749, 3.35, 0.8388, 2.899, -0.05996, 2.93, -0.1487, 3.342, -0.08316, 3.312, 0.00562, 1.681, 1.848, 1.768, 1.835, 1.779, 1.854, 1.693, 1.867, 3.312, 0.00562, 3.342, -0.08316, 3.654, -0.009173, 3.537, 0.03136, 2.974, 1.878, 2.953, 1.79, 2.97, 1.791, 2.991, 1.878, 2.893, -0.5256, 2.908, -0.614, 2.952, -0.6042, 2.937, -0.5171, 0.5836, 2.244, 0.6207, 2.369, 0.5949, 2.402, 0.5425, 2.226, 1.77, 2.001, 0.5836, 2.244, 0.5425, 2.226, 1.764, 1.975, 0.6207, 2.369, 1.792, 2.074, 1.8, 2.099, 0.5949, 2.402, 2.849, 1.876, 2.839, 1.836, 2.867, 1.806, 2.888, 1.894, 2.839, 1.836, 1.743, 2.017, 1.738, 1.992, 2.867, 1.806, 1.761, 2.091, 2.849, 1.876, 2.888, 1.894, 1.768, 2.116])
me_hand_crest_v1.materials.append(mat_c_ubersaw)
me_hand_crest_v1.materials.append(mat_c_saxxy)
me_hand_crest_v1.materials.append(mat_blue)
me_hand_crest_v1.materials.append(mat_glow_inner_001)
me_hand_crest_v1.materials.append(mat_c_frying_pan_gold)
me_hand_crest_v1.update()
me_hand_crest_v1.normals_split_custom_set([tuple(v) for v in zip(*[iter([-0.3796, 0.08682, 0.9211, -0.3796, 0.08682, 0.9211, -0.3796, 0.08682, 0.9211, -0.3796, 0.08682, 0.9211, -0.3796, 0.08682, 0.9211, -0.3796, 0.08682, 0.9211, 0.8545, -0.5195, 0.0, 0.8545, -0.5195, 0.0, 0.8545, -0.5195, 0.0, 0.8545, -0.5195, 0.0, 0.8545, -0.5195, 0.0, -0.3796, 0.08682, -0.9211, -0.3796, 0.08682, -0.9211, -0.3796, 0.08682, -0.9211, -0.3796, 0.08682, -0.9211, -0.3796, 0.08682, -0.9211, -0.4802, -0.1457, 0.865, -0.4802, -0.1457, 0.865, -0.4802, -0.1457, 0.865, -0.4802, -0.1457, 0.865, 0.9569, 0.2903, 0.0, 0.9569, 0.2903, 0.0, 0.9569, 0.2903, 0.0, 0.9569, 0.2903, 0.0, -0.4802, -0.1457, -0.865, -0.4802, -0.1457, -0.865, -0.4802, -0.1457, -0.865, -0.4802, -0.1457, -0.865, -0.4426, -0.2366, 0.865, -0.4426, -0.2366, 0.865, -0.4426, -0.2366, 0.865, -0.4426, -0.2366, 0.865, 0.8819, 0.4714, 0.0, 0.8819, 0.4714, 0.0, 0.8819, 0.4714, 0.0, 0.8819, 0.4714, 0.0, -0.4426, -0.2366, -0.865, -0.4426, -0.2366, -0.865, -0.4426, -0.2366, -0.865, -0.4426, -0.2366, -0.865, -0.3879, -0.3183, 0.865, -0.3879, -0.3183, 0.865, -0.3879, -0.3183, 0.865, -0.3879, -0.3183, 0.865, 0.773, 0.6344, 0.0, 0.773, 0.6344, 0.0, 0.773, 0.6344, 0.0, 0.773, 0.6344, 0.0, -0.3879, -0.3183, -0.865, -0.3879, -0.3183, -0.865, -0.3879, -0.3183, -0.865, -0.3879, -0.3183, -0.865, -0.3183, -0.3879, 0.865, -0.3183, -0.3879, 0.865, -0.3183, -0.3879, 0.865, -0.3183, -0.3879, 0.865, 0.6344, 0.773, 0.0, 0.6344, 0.773, 0.0, 0.6344, 0.773, 0.0, 0.6344, 0.773, 0.0, -0.3183, -0.3879, -0.865, -0.3183, -0.3879, -0.865, -0.3183, -0.3879, -0.865, -0.3183, -0.3879, -0.865, -0.2366, -0.4426, 0.865, -0.2366, -0.4426, 0.865, -0.2366, -0.4426, 0.865, -0.2366, -0.4426, 0.865, 0.4714, 0.8819, 0.0, 0.4714, 0.8819, 0.0, 0.4714, 0.8819, 0.0, 0.4714, 0.8819, 0.0, -0.2366, -0.4426, -0.865, -0.2366, -0.4426, -0.865, -0.2366, -0.4426, -0.865, -0.2366, -0.4426, -0.865, -0.1457, -0.4802, 0.865, -0.1457, -0.4802, 0.865, -0.1457, -0.4802, 0.865, -0.1457, -0.4802, 0.865, 0.2903, 0.9569, 0.0, 0.2903, 0.9569, 0.0, 0.2903, 0.9569, 0.0, 0.2903, 0.9569, 0.0, -0.1457, -0.4802, -0.865, -0.1457, -0.4802, -0.865, -0.1457, -0.4802, -0.865, -0.1457, -0.4802, -0.865, 0.08682, -0.3796, 0.9211, 0.08682, -0.3796, 0.9211, 0.08682, -0.3796, 0.9211, 0.08682, -0.3796, 0.9211, 0.08682, -0.3796, 0.9211, 0.08682, -0.3796, 0.9211, -0.5195, 0.8545, 0.0, -0.5195, 0.8545, 0.0, -0.5195, 0.8545, 0.0, -0.5195, 0.8545, 0.0, -0.5195, 0.8545, 0.0, 0.08682, -0.3796, -0.9211, 0.08682, -0.3796, -0.9211, 0.08682, -0.3796, -0.9211, 0.08682, -0.3796, -0.9211, 0.08682, -0.3796, -0.9211, -0.4067, -0.3107, 0.8591, -0.4067, -0.3107, 0.8591, -0.4067, -0.3107, 0.8591, -0.4067, -0.3107, 0.8591, -0.4067, -0.3107, 0.8591, 1.0, 0.008196, 0.0, 1.0, 0.008196, 0.0, 1.0, 0.008196, 0.0, 1.0, 0.008196, 0.0, -0.4067, -0.3107, -0.8591, -0.4067, -0.3107, -0.8591, -0.4067, -0.3107, -0.8591, -0.4067, -0.3107, -0.8591, -0.4802, -0.1457, 0.865, -0.4802, -0.1457, 0.865, -0.4802, -0.1457, 0.865, -0.4802, -0.1457, 0.865, 0.9569, 0.2903, 0.0, 0.9569, 0.2903, 0.0, 0.9569, 0.2903, 0.0, 0.9569, 0.2903, 0.0, -0.4802, -0.1457, -0.865, -0.4802, -0.1457, -0.865, -0.4802, -0.1457, -0.865, -0.4802, -0.1457, -0.865, -0.4426, -0.2366, 0.865, -0.4426, -0.2366, 0.865, -0.4426, -0.2366, 0.865, -0.4426, -0.2366, 0.865, 0.8819, 0.4714, 0.0, 0.8819, 0.4714, 0.0, 0.8819, 0.4714, 0.0, 0.8819, 0.4714, 0.0, -0.4426, -0.2366, -0.865, -0.4426, -0.2366, -0.865, -0.4426, -0.2366, -0.865, -0.4426, -0.2366, -0.865, -0.3879, -0.3183, 0.865, -0.3879, -0.3183, 0.865, -0.3879, -0.3183, 0.865, -0.3879, -0.3183, 0.865, 0.773, 0.6344, 0.0, 0.773, 0.6344, 0.0, 0.773, 0.6344, 0.0, 0.773, 0.6344, 0.0, -0.3879, -0.3183, -0.865, -0.3879, -0.3183, -0.865, -0.3879, -0.3183, -0.865, -0.3879, -0.3183, -0.865, -0.3183, -0.3879, 0.865, -0.3183, -0.3879, 0.865, -0.3183, -0.3879, 0.865, -0.3183, -0.3879, 0.865, 0.6344, 0.773, 0.0, 0.6344, 0.773, 0.0, 0.6344, 0.773, 0.0, 0.6344, 0.773, 0.0, -0.3183, -0.3879, -0.865, -0.3183, -0.3879, -0.865, -0.3183, -0.3879, -0.865, -0.3183, -0.3879, -0.865, -0.2366, -0.4426, 0.865, -0.2366, -0.4426, 0.865, -0.2366, -0.4426, 0.865, -0.2366, -0.4426, 0.865, 0.4714, 0.8819, 0.0, 0.4714, 0.8819, 0.0, 0.4714, 0.8819, 0.0, 0.4714, 0.8819, 0.0, -0.2366, -0.4426, -0.865, -0.2366, -0.4426, -0.865, -0.2366, -0.4426, -0.865, -0.2366, -0.4426, -0.865, -0.1457, -0.4802, 0.865, -0.1457, -0.4802, 0.865, -0.1457, -0.4802, 0.865, -0.1457, -0.4802, 0.865, 0.2903, 0.9569, 0.0, 0.2903, 0.9569, 0.0, 0.2903, 0.9569, 0.0, 0.2903, 0.9569, 0.0, -0.1457, -0.4802, -0.865, -0.1457, -0.4802, -0.865, -0.1457, -0.4802, -0.865, -0.1457, -0.4802, -0.865, -0.3107, -0.4067, 0.8591, -0.3107, -0.4067, 0.8591, -0.3107, -0.4067, 0.8591, -0.3107, -0.4067, 0.8591, -0.3107, -0.4067, 0.8591, 0.008198, 1.0, 0.0, 0.008198, 1.0, 0.0, 0.008198, 1.0, 0.0, 0.008198, 1.0, 0.0, -0.3107, -0.4067, -0.8591, -0.3107, -0.4067, -0.8591, -0.3107, -0.4067, -0.8591, -0.3107, -0.4067, -0.8591, 0.086, -0.9877, 0.1304, 0.086, -0.9877, 0.1304, 0.086, -0.9877, 0.1304, 0.086, -0.9877, 0.1304, -0.4994, -0.04919, 0.865, -0.4994, -0.04919, 0.865, -0.4994, -0.04919, 0.865, -0.4994, -0.04919, 0.865, 0.9952, 0.09802, 0.0, 0.9952, 0.09802, 0.0, 0.9952, 0.09802, 0.0, 0.9952, 0.09802, 0.0, -0.4994, -0.04919, -0.865, -0.4994, -0.04919, -0.865, -0.4994, -0.04919, -0.865, -0.4994, -0.04919, -0.865, -0.4802, -0.1457, 0.865, -0.4802, -0.1457, 0.865, -0.4802, -0.1457, 0.865, -0.4802, -0.1457, 0.865, 0.9569, 0.2903, 0.0, 0.9569, 0.2903, 0.0, 0.9569, 0.2903, 0.0, 0.9569, 0.2903, 0.0, -0.4802, -0.1457, -0.865, -0.4802, -0.1457, -0.865, -0.4802, -0.1457, -0.865, -0.4802, -0.1457, -0.865, -0.4426, -0.2366, 0.865, -0.4426, -0.2366, 0.865, -0.4426, -0.2366, 0.865, -0.4426, -0.2366, 0.865, 0.8819, 0.4714, 0.0, 0.8819, 0.4714, 0.0, 0.8819, 0.4714, 0.0, 0.8819, 0.4714, 0.0, -0.4426, -0.2366, -0.865, -0.4426, -0.2366, -0.865, -0.4426, -0.2366, -0.865, -0.4426, -0.2366, -0.865, -0.3879, -0.3183, 0.865, -0.3879, -0.3183, 0.865, -0.3879, -0.3183, 0.865, -0.3879, -0.3183, 0.865, 0.773, 0.6344, 0.0, 0.773, 0.6344, 0.0, 0.773, 0.6344, 0.0, 0.773, 0.6344, 0.0, -0.3879, -0.3183, -0.865, -0.3879, -0.3183, -0.865, -0.3879, -0.3183, -0.865, -0.3879, -0.3183, -0.865, -0.3183, -0.3879, 0.865, -0.3183, -0.3879, 0.865, -0.3183, -0.3879, 0.865, -0.3183, -0.3879, 0.865, 0.6344, 0.773, 0.0, 0.6344, 0.773, 0.0, 0.6344, 0.773, 0.0, 0.6344, 0.773, 0.0, -0.3183, -0.3879, -0.865, -0.3183, -0.3879, -0.865, -0.3183, -0.3879, -0.865, -0.3183, -0.3879, -0.865, -0.2366, -0.4426, 0.865, -0.2366, -0.4426, 0.865, -0.2366, -0.4426, 0.865, -0.2366, -0.4426, 0.865, 0.4714, 0.8819, 0.0, 0.4714, 0.8819, 0.0, 0.4714, 0.8819, 0.0, 0.4714, 0.8819, 0.0, -0.2366, -0.4426, -0.865, -0.2366, -0.4426, -0.865, -0.2366, -0.4426, -0.865, -0.2366, -0.4426, -0.865, -0.1457, -0.4802, 0.865, -0.1457, -0.4802, 0.865, -0.1457, -0.4802, 0.865, -0.1457, -0.4802, 0.865, 0.2903, 0.9569, 0.0, 0.2903, 0.9569, 0.0, 0.2903, 0.9569, 0.0, 0.2903, 0.9569, 0.0, -0.1457, -0.4802, -0.865, -0.1457, -0.4802, -0.865, -0.1457, -0.4802, -0.865, -0.1457, -0.4802, -0.865, -0.04919, -0.4994, 0.865, -0.04919, -0.4994, 0.865, -0.04919, -0.4994, 0.865, -0.04919, -0.4994, 0.865, 0.09802, 0.9952, 0.0, 0.09802, 0.9952, 0.0, 0.09802, 0.9952, 0.0, 0.09802, 0.9952, 0.0, -0.04919, -0.4994, -0.865, -0.04919, -0.4994, -0.865, -0.04919, -0.4994, -0.865, -0.04919, -0.4994, -0.865, 0.816, -0.5649, -0.1224, 0.816, -0.5649, -0.1224, 0.816, -0.5649, -0.1224, 0.816, -0.5649, -0.1224, 0.0, -1.0, 0.0, 0.0, -1.0, 0.0, 0.0, -1.0, 0.0, 0.0, -1.0, 0.0, -0.9877, 0.08601, 0.1304, -0.9877, 0.08601, 0.1304, -0.9877, 0.08601, 0.1304, -0.9877, 0.08601, 0.1304, -0.5649, 0.816, -0.1224, -0.5649, 0.816, -0.1224, -0.5649, 0.816, -0.1224, -0.5649, 0.816, -0.1224, -1.192e-05, -1.0, -2.242e-06, -1.978e-05, -1.0, -4.917e-06, -9.909e-07, -1.0, 1.918e-06, -1.33e-05, -1.0, 1.675e-05, -1.0, 0.0, 0.0, -1.0, 0.0, 0.0, -1.0, 0.0, 0.0, -1.0, 0.0, 0.0, -1.0, -1.092e-07, 0.0, -1.0, -1.092e-07, 0.0, -1.0, -1.092e-07, 0.0, -1.0, -1.092e-07, 0.0, -1.0, -1.944e-05, -5.906e-06, -1.0, -1.227e-05, -1.162e-06, -1.0, -7.234e-06, -1.276e-06, -1.0, -5.998e-07, 7.767e-07, 0.0, -1.0, 0.0, 0.0, -1.0, 0.0, 0.0, -1.0, 0.0, 0.0, -1.0, 0.0, -0.4166, 0.0, 0.9091, -0.4166, 0.0, 0.9091, -0.4166, 0.0, 0.9091, -0.4166, 0.0, 0.9091, -0.4166, 0.0, 0.9091, -0.4166, 0.0, 0.9091, -0.4166, 0.0, 0.9091, -0.4166, 0.0, 0.9091, -0.4166, 0.0, 0.9091, -0.4166, 0.0, 0.9091, -0.4166, 0.0, 0.9091, -0.4166, 0.0, 0.9091, 0.0, -0.4166, 0.9091, 0.0, -0.4166, 0.9091, 0.0, -0.4166, 0.9091, 0.0, -0.4166, 0.9091, 0.0, -0.4166, 0.9091, 0.0, -0.4166, 0.9091, 0.0, -0.4166, 0.9091, 0.0, -0.4166, 0.9091, 0.0, -0.4166, 0.9091, 0.0, -0.4166, 0.9091, 0.0, -0.4166, 0.9091, 0.0, -0.4166, 0.9091, -0.4166, 0.0, 0.9091, -0.4166, 0.0, 0.9091, -0.4166, 0.0, 0.9091, -0.4166, 0.0, 0.9091, 1.0, 0.0, 0.0, 1.0, 0.0, 0.0, 1.0, 0.0, 0.0, 1.0, 0.0, 0.0, 1.0, 0.0, 0.0, 1.0, 0.0, 0.0, -0.4166, 0.0, -0.9091, -0.4166, 0.0, -0.9091, -0.4166, 0.0, -0.9091, -0.4166, 0.0, -0.9091, -0.4166, 0.0, -0.9091, -0.4166, 0.0, -0.9091, 0.0, -0.4166, 0.9091, 0.0, -0.4166, 0.9091, 0.0, -0.4166, 0.9091, 0.0, -0.4166, 0.9091, 0.0, -0.4166, -0.9091, 0.0, -0.4166, -0.9091, 0.0, -0.4166, -0.9091, 0.0, -0.4166, -0.9091, 0.0, -0.4166, -0.9091, 0.0, -0.4166, -0.9091, 0.0, 1.0, 0.0, 0.0, 1.0, 0.0, 0.0, 1.0, 0.0, 0.0, 1.0, 0.0, 0.0, 1.0, 0.0, 0.0, 1.0, 0.0, -0.9507, -0.05224, 0.3056, -0.9507, -0.05224, 0.3056, -0.9507, -0.05224, 0.3056, -0.9507, -0.05224, 0.3056, -0.03603, 0.9909, -0.1296, -0.03603, 0.9909, -0.1296, -0.03603, 0.9909, -0.1296, -0.03603, 0.9909, -0.1296, 0.8998, -0.2852, -0.3301, 0.8998, -0.2852, -0.3301, 0.8998, -0.2852, -0.3301, 0.8998, -0.2852, -0.3301, 0.9909, -0.03603, -0.1296, 0.9909, -0.03603, -0.1296, 0.9909, -0.03603, -0.1296, 0.9909, -0.03603, -0.1296, -0.05224, -0.9507, 0.3056, -0.05224, -0.9507, 0.3056, -0.05224, -0.9507, 0.3056, -0.05224, -0.9507, 0.3056, -0.2852, 0.8998, -0.3301, -0.2852, 0.8998, -0.3301, -0.2852, 0.8998, -0.3301, -0.2852, 0.8998, -0.3301, 0.5855, -0.8107, -1.512e-05, 0.5855, -0.8107, -1.817e-05, 0.5855, -0.8107, 6.052e-06, 0.5855, -0.8107, -6.003e-06, 0.5855, -0.8107, 8.635e-06, 0.0, 0.0, 1.0, 0.0, 0.0, 1.0, 0.0, 0.0, 1.0, 0.0, 0.0, 1.0, 0.0, 0.0, 1.0, -0.8107, 0.5855, 1.785e-05, -0.8107, 0.5855, 2.673e-06, -0.8107, 0.5855, 8.043e-06, -0.8107, 0.5855, 1.697e-05, -0.8107, 0.5855, -2.797e-05, 0.7071, 0.7071, -6.929e-08, 0.7071, 0.7071, -6.929e-08, 0.7071, 0.7071, -6.929e-08, 0.7071, 0.7071, -6.929e-08, 0.7071, 0.7071, -6.929e-08, 0.7071, 0.7071, -6.929e-08, 0.7071, 0.7071, -6.929e-08, -1.0, -3e-05, -1.073e-05, -1.0, -2.604e-06, -1.161e-05, -1.0, -8.485e-06, -1.419e-06, -1.0, -9.688e-06, -4.37e-06, 0.4683, -0.6764, 0.5685, 0.4683, -0.6764, 0.5685, 0.4683, -0.6764, 0.5685, 0.4683, -0.6764, 0.5685, 0.4683, -0.6764, 0.5685, 2.141e-05, -1.0, -4.382e-05, 5.919e-05, -1.0, -3.365e-05, 1.956e-05, -1.0, -4.192e-05, 2.226e-05, -1.0, -3.61e-06, -0.6764, 0.4683, 0.5685, -0.6764, 0.4683, 0.5685, -0.6764, 0.4683, 0.5685, -0.6764, 0.4683, 0.5685, -0.6764, 0.4683, 0.5685, 0.8107, -0.5855, -2.089e-05, 0.8107, -0.5855, -1.858e-05, 0.8107, -0.5855, -5.141e-06, 0.8107, -0.5855, -4.124e-06, 0.8107, -0.5855, -1.827e-05, -0.5855, 0.8107, -8.903e-07, -0.5855, 0.8107, -2.173e-05, -0.5855, 0.8107, -3.731e-05, -0.5855, 0.8107, -1.924e-05, -0.5855, 0.8107, -4.314e-06, 1.195e-06, 0.0, 1.0, 1.195e-06, 0.0, 1.0, 1.195e-06, 0.0, 1.0, 1.195e-06, 0.0, 1.0, 1.195e-06, 0.0, 1.0, 0.0, 0.0, 1.0, 0.0, 0.0, 1.0, 0.0, 0.0, 1.0, 0.0, 0.0, 1.0, 0.0, 0.0, 1.0, 1.174e-06, 0.0, 1.0, 1.174e-06, 0.0, 1.0, 1.174e-06, 0.0, 1.0, 1.174e-06, 0.0, 1.0, 1.174e-06, 0.0, 1.0, 0.7071, 0.7071, 0.0, 0.7071, 0.7071, 0.0, 0.7071, 0.7071, 0.0, 0.7071, 0.7071, 0.0, -0.7071, -0.7071, 0.0, -0.7071, -0.7071, 0.0, -0.7071, -0.7071, 0.0, -0.7071, -0.7071, 0.0, -0.7071, -0.7071, 0.0, -0.7071, -0.7071, 0.0, -0.7071, -0.7071, 0.0, -0.7071, -0.7071, 0.0, 0.7071, 0.7071, 0.0, 0.7071, 0.7071, 0.0, 0.7071, 0.7071, 0.0, 0.7071, 0.7071, 0.0, 0.648, -0.7617, 0.0, 0.648, -0.7617, 0.0, 0.648, -0.7617, 0.0, 0.648, -0.7617, 0.0, -0.7617, 0.648, 0.0, -0.7617, 0.648, 0.0, -0.7617, 0.648, 0.0, -0.7617, 0.648, 0.0, -0.7071, -0.7071, 0.0, -0.7071, -0.7071, 0.0, -0.7071, -0.7071, 0.0, -0.7071, -0.7071, 0.0, -0.862, -0.1975, 0.4669, -0.8619, -0.1974, 0.467, -0.7071, 2.758e-05, 0.7071, 0.0, 0.0, -1.0, 0.0, 0.0, -1.0, 0.0, 0.0, -1.0, -0.6416, -0.6416, -0.4205, -0.6416, -0.6416, -0.4205, -0.6416, -0.6416, -0.4205, -0.6416, -0.6416, -0.4205, -0.6416, -0.6416, 0.4205, -0.6416, -0.6416, 0.4205, -0.6416, -0.6416, 0.4205, -0.6416, -0.6416, 0.4205, -0.4554, 0.8903, 3.576e-07, -0.4554, 0.8903, 7.978e-05, -0.4554, 0.8903, -8.953e-05, -0.4554, 0.8903, 9.606e-06, 0.8903, -0.4554, -4.47e-07, 0.8903, -0.4554, -7.978e-05, 0.8903, -0.4554, 8.962e-05, 0.8903, -0.4554, -9.606e-06, -0.6416, -0.6416, 0.4205, -0.6416, -0.6416, 0.4205, -0.6416, -0.6416, 0.4205, -0.6416, -0.6416, 0.4205, -0.6416, -0.6416, -0.4205, -0.6416, -0.6416, -0.4205, -0.6416, -0.6416, -0.4205, -0.6416, -0.6416, -0.4205, 3.378e-05, 3.378e-05, 1.0, 3.378e-05, 3.378e-05, 1.0, -3.378e-05, -3.378e-05, 1.0, -0.9701, 0.0, 0.2425, -0.9701, 0.0, 0.2425, -0.9701, 0.0, 0.2425, -0.7071, -0.7071, 0.0, -0.7071, -0.7071, 0.0, -0.7071, -0.7071, 0.0, -0.7071, -0.7071, 0.0, -0.6416, -0.6416, -0.4205, -0.6416, -0.6416, -0.4205, -0.6416, -0.6416, -0.4205, -0.6416, -0.6416, -0.4205, -0.6416, -0.6416, 0.4205, -0.6416, -0.6416, 0.4205, -0.6416, -0.6416, 0.4205, -0.6416, -0.6416, 0.4205, -0.7071, -0.7071, 0.0, -0.7071, -0.7071, 0.0, -0.7071, -0.7071, 0.0, -0.7071, -0.7071, 0.0, -0.7071, -0.7071, 0.0, -0.7071, -0.7071, 0.0, -0.7071, -0.7071, 0.0, -0.7071, -0.7071, 0.0, -0.6416, -0.6416, 0.4205, -0.6416, -0.6416, 0.4205, -0.6416, -0.6416, 0.4205, -0.6416, -0.6416, 0.4205, -0.6416, -0.6416, -0.4205, -0.6416, -0.6416, -0.4205, -0.6416, -0.6416, -0.4205, -0.6416, -0.6416, -0.4205, 2.98e-07, 0.0, -1.0, 2.98e-07, 0.0, -1.0, 2.98e-07, 0.0, -1.0, 2.98e-07, 0.0, -1.0, 2.98e-07, 0.0, -1.0, 2.98e-07, 0.0, -1.0, 2.98e-07, 0.0, -1.0, -0.4994, -0.04919, 0.865, -0.4994, -0.04919, 0.865, -0.4994, -0.04919, 0.865, -0.4994, -0.04919, 0.865, 0.9952, 0.09802, 0.0, 0.9952, 0.09802, 0.0, 0.9952, 0.09802, 0.0, 0.9952, 0.09802, 0.0, -0.4994, -0.04919, -0.865, -0.4994, -0.04919, -0.865, -0.4994, -0.04919, -0.865, -0.4994, -0.04919, -0.865, -0.4802, -0.1457, 0.865, -0.4802, -0.1457, 0.865, -0.4802, -0.1457, 0.865, -0.4802, -0.1457, 0.865, 0.9569, 0.2903, 0.0, 0.9569, 0.2903, 0.0, 0.9569, 0.2903, 0.0, 0.9569, 0.2903, 0.0, -0.4802, -0.1457, -0.865, -0.4802, -0.1457, -0.865, -0.4802, -0.1457, -0.865, -0.4802, -0.1457, -0.865, -0.4426, -0.2366, 0.865, -0.4426, -0.2366, 0.865, -0.4426, -0.2366, 0.865, -0.4426, -0.2366, 0.865, 0.8819, 0.4714, 0.0, 0.8819, 0.4714, 0.0, 0.8819, 0.4714, 0.0, 0.8819, 0.4714, 0.0, -0.4426, -0.2366, -0.865, -0.4426, -0.2366, -0.865, -0.4426, -0.2366, -0.865, -0.4426, -0.2366, -0.865, -0.3879, -0.3183, 0.865, -0.3879, -0.3183, 0.865, -0.3879, -0.3183, 0.865, -0.3879, -0.3183, 0.865, 0.773, 0.6344, 0.0, 0.773, 0.6344, 0.0, 0.773, 0.6344, 0.0, 0.773, 0.6344, 0.0, -0.3879, -0.3183, -0.865, -0.3879, -0.3183, -0.865, -0.3879, -0.3183, -0.865, -0.3879, -0.3183, -0.865, -0.3183, -0.3879, 0.865, -0.3183, -0.3879, 0.865, -0.3183, -0.3879, 0.865, -0.3183, -0.3879, 0.865, 0.6344, 0.773, 0.0, 0.6344, 0.773, 0.0, 0.6344, 0.773, 0.0, 0.6344, 0.773, 0.0, -0.3183, -0.3879, -0.865, -0.3183, -0.3879, -0.865, -0.3183, -0.3879, -0.865, -0.3183, -0.3879, -0.865, -0.2366, -0.4426, 0.865, -0.2366, -0.4426, 0.865, -0.2366, -0.4426, 0.865, -0.2366, -0.4426, 0.865, 0.4714, 0.8819, 0.0, 0.4714, 0.8819, 0.0, 0.4714, 0.8819, 0.0, 0.4714, 0.8819, 0.0, -0.2366, -0.4426, -0.865, -0.2366, -0.4426, -0.865, -0.2366, -0.4426, -0.865, -0.2366, -0.4426, -0.865, -0.1457, -0.4802, 0.865, -0.1457, -0.4802, 0.865, -0.1457, -0.4802, 0.865, -0.1457, -0.4802, 0.865, 0.2903, 0.9569, 0.0, 0.2903, 0.9569, 0.0, 0.2903, 0.9569, 0.0, 0.2903, 0.9569, 0.0, -0.1457, -0.4802, -0.865, -0.1457, -0.4802, -0.865, -0.1457, -0.4802, -0.865, -0.1457, -0.4802, -0.865, -0.04919, -0.4994, 0.865, -0.04919, -0.4994, 0.865, -0.04919, -0.4994, 0.865, -0.04919, -0.4994, 0.865, 0.09802, 0.9952, 0.0, 0.09802, 0.9952, 0.0, 0.09802, 0.9952, 0.0, 0.09802, 0.9952, 0.0, -0.04918, -0.4994, -0.865, -0.04918, -0.4994, -0.865, -0.04918, -0.4994, -0.865, -0.04918, -0.4994, -0.865, -0.4994, -0.04919, 0.865, -0.4994, -0.04919, 0.865, -0.4994, -0.04919, 0.865, -0.4994, -0.04919, 0.865, 0.9952, 0.09802, 0.0, 0.9952, 0.09802, 0.0, 0.9952, 0.09802, 0.0, 0.9952, 0.09802, 0.0, -0.4994, -0.04919, -0.865, -0.4994, -0.04919, -0.865, -0.4994, -0.04919, -0.865, -0.4994, -0.04919, -0.865, -0.4802, -0.1457, 0.865, -0.4802, -0.1457, 0.865, -0.4802, -0.1457, 0.865, -0.4802, -0.1457, 0.865, 0.9569, 0.2903, 0.0, 0.9569, 0.2903, 0.0, 0.9569, 0.2903, 0.0, 0.9569, 0.2903, 0.0, -0.4802, -0.1457, -0.865, -0.4802, -0.1457, -0.865, -0.4802, -0.1457, -0.865, -0.4802, -0.1457, -0.865, -0.4426, -0.2366, 0.865, -0.4426, -0.2366, 0.865, -0.4426, -0.2366, 0.865, -0.4426, -0.2366, 0.865, 0.8819, 0.4714, 0.0, 0.8819, 0.4714, 0.0, 0.8819, 0.4714, 0.0, 0.8819, 0.4714, 0.0, -0.4426, -0.2366, -0.865, -0.4426, -0.2366, -0.865, -0.4426, -0.2366, -0.865, -0.4426, -0.2366, -0.865, -0.3879, -0.3183, 0.865, -0.3879, -0.3183, 0.865, -0.3879, -0.3183, 0.865, -0.3879, -0.3183, 0.865, 0.773, 0.6344, 0.0, 0.773, 0.6344, 0.0, 0.773, 0.6344, 0.0, 0.773, 0.6344, 0.0, -0.3879, -0.3183, -0.865, -0.3879, -0.3183, -0.865, -0.3879, -0.3183, -0.865, -0.3879, -0.3183, -0.865, -0.3183, -0.3879, 0.865, -0.3183, -0.3879, 0.865, -0.3183, -0.3879, 0.865, -0.3183, -0.3879, 0.865, 0.6344, 0.773, 0.0, 0.6344, 0.773, 0.0, 0.6344, 0.773, 0.0, 0.6344, 0.773, 0.0, -0.3183, -0.3879, -0.865, -0.3183, -0.3879, -0.865, -0.3183, -0.3879, -0.865, -0.3183, -0.3879, -0.865, -0.2366, -0.4426, 0.865, -0.2366, -0.4426, 0.865, -0.2366, -0.4426, 0.865, -0.2366, -0.4426, 0.865, 0.4714, 0.8819, 0.0, 0.4714, 0.8819, 0.0, 0.4714, 0.8819, 0.0, 0.4714, 0.8819, 0.0, -0.2366, -0.4426, -0.865, -0.2366, -0.4426, -0.865, -0.2366, -0.4426, -0.865, -0.2366, -0.4426, -0.865, -0.1457, -0.4802, 0.865, -0.1457, -0.4802, 0.865, -0.1457, -0.4802, 0.865, -0.1457, -0.4802, 0.865, 0.2903, 0.9569, 0.0, 0.2903, 0.9569, 0.0, 0.2903, 0.9569, 0.0, 0.2903, 0.9569, 0.0, -0.1457, -0.4802, -0.865, -0.1457, -0.4802, -0.865, -0.1457, -0.4802, -0.865, -0.1457, -0.4802, -0.865, -0.04919, -0.4994, 0.865, -0.04919, -0.4994, 0.865, -0.04919, -0.4994, 0.865, -0.04919, -0.4994, 0.865, 0.09802, 0.9952, 0.0, 0.09802, 0.9952, 0.0, 0.09802, 0.9952, 0.0, 0.09802, 0.9952, 0.0, -0.04918, -0.4994, -0.865, -0.04918, -0.4994, -0.865, -0.04918, -0.4994, -0.865, -0.04918, -0.4994, -0.865, -0.4994, -0.04919, 0.865, -0.4994, -0.04919, 0.865, -0.4994, -0.04919, 0.865, -0.4994, -0.04919, 0.865, 0.9952, 0.09802, 0.0, 0.9952, 0.09802, 0.0, 0.9952, 0.09802, 0.0, 0.9952, 0.09802, 0.0, -0.4994, -0.04919, -0.865, -0.4994, -0.04919, -0.865, -0.4994, -0.04919, -0.865, -0.4994, -0.04919, -0.865, -0.4802, -0.1457, 0.865, -0.4802, -0.1457, 0.865, -0.4802, -0.1457, 0.865, -0.4802, -0.1457, 0.865, 0.9569, 0.2903, 0.0, 0.9569, 0.2903, 0.0, 0.9569, 0.2903, 0.0, 0.9569, 0.2903, 0.0, -0.4802, -0.1457, -0.865, -0.4802, -0.1457, -0.865, -0.4802, -0.1457, -0.865, -0.4802, -0.1457, -0.865, -0.4426, -0.2366, 0.865, -0.4426, -0.2366, 0.865, -0.4426, -0.2366, 0.865, -0.4426, -0.2366, 0.865, 0.8819, 0.4714, 0.0, 0.8819, 0.4714, 0.0, 0.8819, 0.4714, 0.0, 0.8819, 0.4714, 0.0, -0.4426, -0.2366, -0.865, -0.4426, -0.2366, -0.865, -0.4426, -0.2366, -0.865, -0.4426, -0.2366, -0.865, -0.3879, -0.3183, 0.865, -0.3879, -0.3183, 0.865, -0.3879, -0.3183, 0.865, -0.3879, -0.3183, 0.865, 0.773, 0.6344, 0.0, 0.773, 0.6344, 0.0, 0.773, 0.6344, 0.0, 0.773, 0.6344, 0.0, -0.3879, -0.3183, -0.865, -0.3879, -0.3183, -0.865, -0.3879, -0.3183, -0.865, -0.3879, -0.3183, -0.865, -0.3183, -0.3879, 0.865, -0.3183, -0.3879, 0.865, -0.3183, -0.3879, 0.865, -0.3183, -0.3879, 0.865, 0.6344, 0.773, 0.0, 0.6344, 0.773, 0.0, 0.6344, 0.773, 0.0, 0.6344, 0.773, 0.0, -0.3183, -0.3879, -0.865, -0.3183, -0.3879, -0.865, -0.3183, -0.3879, -0.865, -0.3183, -0.3879, -0.865, -0.2365, -0.4426, 0.865, -0.2365, -0.4426, 0.865, -0.2365, -0.4426, 0.865, -0.2365, -0.4426, 0.865, 0.4714, 0.8819, 0.0, 0.4714, 0.8819, 0.0, 0.4714, 0.8819, 0.0, 0.4714, 0.8819, 0.0, -0.2366, -0.4426, -0.865, -0.2366, -0.4426, -0.865, -0.2366, -0.4426, -0.865, -0.2366, -0.4426, -0.865, -0.1457, -0.4802, 0.865, -0.1457, -0.4802, 0.865, -0.1457, -0.4802, 0.865, -0.1457, -0.4802, 0.865, 0.2903, 0.9569, 0.0, 0.2903, 0.9569, 0.0, 0.2903, 0.9569, 0.0, 0.2903, 0.9569, 0.0, -0.1457, -0.4802, -0.865, -0.1457, -0.4802, -0.865, -0.1457, -0.4802, -0.865, -0.1457, -0.4802, -0.865, -0.04918, -0.4994, 0.865, -0.04918, -0.4994, 0.865, -0.04918, -0.4994, 0.865, -0.04918, -0.4994, 0.865, 0.09802, 0.9952, 0.0, 0.09802, 0.9952, 0.0, 0.09802, 0.9952, 0.0, 0.09802, 0.9952, 0.0, -0.04919, -0.4994, -0.865, -0.04919, -0.4994, -0.865, -0.04919, -0.4994, -0.865, -0.04919, -0.4994, -0.865, -0.4994, -0.04919, 0.865, -0.4994, -0.04919, 0.865, -0.4994, -0.04919, 0.865, -0.4994, -0.04919, 0.865, 0.9952, 0.09802, 0.0, 0.9952, 0.09802, 0.0, 0.9952, 0.09802, 0.0, 0.9952, 0.09802, 0.0, -0.4994, -0.04919, -0.865, -0.4994, -0.04919, -0.865, -0.4994, -0.04919, -0.865, -0.4994, -0.04919, -0.865, -0.4802, -0.1457, 0.865, -0.4802, -0.1457, 0.865, -0.4802, -0.1457, 0.865, -0.4802, -0.1457, 0.865, 0.9569, 0.2903, 0.0, 0.9569, 0.2903, 0.0, 0.9569, 0.2903, 0.0, 0.9569, 0.2903, 0.0, -0.4802, -0.1457, -0.865, -0.4802, -0.1457, -0.865, -0.4802, -0.1457, -0.865, -0.4802, -0.1457, -0.865, -0.4426, -0.2366, 0.865, -0.4426, -0.2366, 0.865, -0.4426, -0.2366, 0.865, -0.4426, -0.2366, 0.865, 0.8819, 0.4714, 0.0, 0.8819, 0.4714, 0.0, 0.8819, 0.4714, 0.0, 0.8819, 0.4714, 0.0, -0.4426, -0.2366, -0.865, -0.4426, -0.2366, -0.865, -0.4426, -0.2366, -0.865, -0.4426, -0.2366, -0.865, -0.3879, -0.3183, 0.865, -0.3879, -0.3183, 0.865, -0.3879, -0.3183, 0.865, -0.3879, -0.3183, 0.865, 0.773, 0.6344, 0.0, 0.773, 0.6344, 0.0, 0.773, 0.6344, 0.0, 0.773, 0.6344, 0.0, -0.3879, -0.3183, -0.865, -0.3879, -0.3183, -0.865, -0.3879, -0.3183, -0.865, -0.3879, -0.3183, -0.865, -0.3183, -0.3879, 0.865, -0.3183, -0.3879, 0.865, -0.3183, -0.3879, 0.865, -0.3183, -0.3879, 0.865, 0.6344, 0.773, 0.0, 0.6344, 0.773, 0.0, 0.6344, 0.773, 0.0, 0.6344, 0.773, 0.0, -0.3183, -0.3879, -0.865, -0.3183, -0.3879, -0.865, -0.3183, -0.3879, -0.865, -0.3183, -0.3879, -0.865, -0.2366, -0.4426, 0.865, -0.2366, -0.4426, 0.865, -0.2366, -0.4426, 0.865, -0.2366, -0.4426, 0.865, 0.4714, 0.8819, 0.0, 0.4714, 0.8819, 0.0, 0.4714, 0.8819, 0.0, 0.4714, 0.8819, 0.0, -0.2366, -0.4426, -0.865, -0.2366, -0.4426, -0.865, -0.2366, -0.4426, -0.865, -0.2366, -0.4426, -0.865, -0.1457, -0.4802, 0.865, -0.1457, -0.4802, 0.865, -0.1457, -0.4802, 0.865, -0.1457, -0.4802, 0.865, 0.2903, 0.9569, 0.0, 0.2903, 0.9569, 0.0, 0.2903, 0.9569, 0.0, 0.2903, 0.9569, 0.0, -0.1457, -0.4802, -0.865, -0.1457, -0.4802, -0.865, -0.1457, -0.4802, -0.865, -0.1457, -0.4802, -0.865, -0.04919, -0.4994, 0.865, -0.04919, -0.4994, 0.865, -0.04919, -0.4994, 0.865, -0.04919, -0.4994, 0.865, 0.09802, 0.9952, 0.0, 0.09802, 0.9952, 0.0, 0.09802, 0.9952, 0.0, 0.09802, 0.9952, 0.0, -0.04919, -0.4994, -0.865, -0.04919, -0.4994, -0.865, -0.04919, -0.4994, -0.865, -0.04919, -0.4994, -0.865, -0.7071, -0.7071, 0.0002258, -0.7072, -0.7071, 0.0002255, -0.7071, -0.7071, 0.0002255, 0.7853, -0.6184, 0.03047, 0.8358, -0.5482, -0.03203, 0.8274, -0.5601, 0.0418, 0.7071, 0.7071, 0.0002745, 0.7071, 0.7071, 0.000274, 0.7069, 0.7073, 0.0002739, -0.7616, 0.648, 0.0003075, -0.7617, 0.648, 0.0003072, -0.7618, 0.6478, 0.0003077, 0.648, -0.7617, 0.0002598, 0.648, -0.7616, 0.000259, 0.648, -0.7617, 0.0002598, 0.7071, 0.7071, 0.0002237, 0.7072, 0.7071, 0.0002251, 0.7069, 0.7073, 0.0002253, -0.5483, 0.8357, -0.03208, -0.6184, 0.7853, 0.03042, -0.5584, 0.8284, 0.04509, -0.7071, -0.7071, 0.0002734, -0.7071, -0.7071, 0.000274, -0.7069, -0.7073, 0.0002736, -0.7071, 0.7071, 0.0, -0.7071, 0.7071, 0.0, -0.7071, 0.7071, 0.0, -0.7071, 0.7071, 0.0, 0.6909, 0.6909, -0.213, 0.6909, 0.6909, -0.213, 0.6909, 0.6909, -0.213, 0.6909, 0.6909, -0.213, 0.7071, -0.7071, 0.0, 0.7071, -0.7071, 0.0, 0.7071, -0.7071, 0.0, 0.7071, -0.7071, 0.0, -0.6909, -0.6909, 0.213, -0.6909, -0.6909, 0.213, -0.6909, -0.6909, 0.213, -0.6909, -0.6909, 0.213, -0.1506, -0.1506, -0.9771, -0.1506, -0.1506, -0.9771, -0.1506, -0.1506, -0.9771, -0.1506, -0.1506, -0.9771, 0.6909, 0.6909, -0.213, 0.6909, 0.6909, -0.213, 0.6909, 0.6909, -0.213, 0.6909, 0.6909, -0.213, 0.7412, -0.6711, 0.01393, 0.7412, -0.6711, 0.01393, 0.7412, -0.6711, 0.01393, 0.7412, -0.6711, 0.01393, 0.7127, -0.7009, 0.02845, 0.7127, -0.7009, 0.02845, 0.7127, -0.7009, 0.02845, 0.7127, -0.7009, 0.02845, -0.7009, 0.7127, 0.02845, -0.7009, 0.7127, 0.02845, -0.7009, 0.7127, 0.02845, -0.7009, 0.7127, 0.02845, -0.6734, -0.6734, 0.3051, -0.6734, -0.6734, 0.3051, -0.6734, -0.6734, 0.3051, -0.6734, -0.6734, 0.3051, -0.7071, 0.7071, 7.472e-08, -0.7071, 0.7071, 7.472e-08, -0.7071, 0.7071, 7.472e-08, -0.7071, 0.7071, 7.472e-08, -0.6711, 0.7412, 0.01393, -0.6711, 0.7412, 0.01393, -0.6711, 0.7412, 0.01393, -0.6711, 0.7412, 0.01393, -0.6854, -0.6854, 0.2459, -0.6854, -0.6854, 0.2459, -0.6854, -0.6854, 0.2459, -0.6854, -0.6854, 0.2459, 0.678, 0.678, -0.2838, 0.678, 0.678, -0.2838, 0.678, 0.678, -0.2838, 0.678, 0.678, -0.2838, -0.7054, -0.06948, 0.7054, -0.7054, -0.06948, 0.7054, -0.7054, -0.06948, 0.7054, -0.7054, -0.06948, 0.7054, 0.7054, 0.06948, 0.7054, 0.7054, 0.06948, 0.7054, 0.7054, 0.06948, 0.7054, 0.7054, 0.06948, 0.7054, 0.7054, 0.06948, -0.7054, 0.7054, 0.06948, -0.7054, 0.7054, 0.06948, -0.7054, 0.7054, 0.06948, -0.7054, -0.7054, -0.06948, -0.7054, -0.7054, -0.06948, -0.7054, -0.7054, -0.06948, -0.7054, -0.7054, -0.06948, -0.7054, -0.6783, -0.2058, 0.7054, -0.6783, -0.2058, 0.7054, -0.6783, -0.2058, 0.7054, -0.6783, -0.2058, 0.7054, 0.6783, 0.2058, 0.7054, 0.6783, 0.2058, 0.7054, 0.6783, 0.2058, 0.7054, 0.6783, 0.2058, 0.7054, 0.6783, 0.2058, -0.7054, 0.6783, 0.2058, -0.7054, 0.6783, 0.2058, -0.7054, 0.6783, 0.2058, -0.7054, -0.6783, -0.2058, -0.7054, -0.6783, -0.2058, -0.7054, -0.6783, -0.2058, -0.7054, -0.6783, -0.2058, -0.7054, -0.6251, -0.3341, 0.7054, -0.6251, -0.3341, 0.7054, -0.6251, -0.3341, 0.7054, -0.6251, -0.3341, 0.7054, 0.6251, 0.3341, 0.7054, 0.6251, 0.3341, 0.7054, 0.6251, 0.3341, 0.7054, 0.6251, 0.3341, 0.7054, 0.6251, 0.3341, -0.7054, 0.6251, 0.3341, -0.7054, 0.6251, 0.3341, -0.7054, 0.6251, 0.3341, -0.7054, -0.6251, -0.3341, -0.7054, -0.6251, -0.3341, -0.7054, -0.6251, -0.3341, -0.7054, -0.6251, -0.3341, -0.7054, -0.5479, -0.4497, 0.7054, -0.5479, -0.4497, 0.7054, -0.5479, -0.4497, 0.7054, -0.5479, -0.4497, 0.7054, 0.5479, 0.4497, 0.7054, 0.5479, 0.4497, 0.7054, 0.5479, 0.4497, 0.7054, 0.5479, 0.4497, 0.7054, 0.5479, 0.4497, -0.7054, 0.5479, 0.4497, -0.7054, 0.5479, 0.4497, -0.7054, 0.5479, 0.4497, -0.7054, -0.5479, -0.4497, -0.7054, -0.5479, -0.4497, -0.7054, -0.5479, -0.4497, -0.7054, -0.5479, -0.4497, -0.7054, -0.4497, -0.5479, 0.7054, -0.4497, -0.5479, 0.7054, -0.4497, -0.5479, 0.7054, -0.4497, -0.5479, 0.7054, 0.4497, 0.5479, 0.7054, 0.4497, 0.5479, 0.7054, 0.4497, 0.5479, 0.7054, 0.4497, 0.5479, 0.7054, 0.4497, 0.5479, -0.7054, 0.4497, 0.5479, -0.7054, 0.4497, 0.5479, -0.7054, 0.4497, 0.5479, -0.7054, -0.4497, -0.5479, -0.7054, -0.4497, -0.5479, -0.7054, -0.4497, -0.5479, -0.7054, -0.4497, -0.5479, -0.7054, -0.3341, -0.6251, 0.7054, -0.3341, -0.6251, 0.7054, -0.3341, -0.6251, 0.7054, -0.3341, -0.6251, 0.7054, 0.3341, 0.6251, 0.7054, 0.3341, 0.6251, 0.7054, 0.3341, 0.6251, 0.7054, 0.3341, 0.6251, 0.7054, 0.3341, 0.6251, -0.7054, 0.3341, 0.6251, -0.7054, 0.3341, 0.6251, -0.7054, 0.3341, 0.6251, -0.7054, -0.3341, -0.6251, -0.7054, -0.3341, -0.6251, -0.7054, -0.3341, -0.6251, -0.7054, -0.3341, -0.6251, -0.7054, -0.2058, -0.6783, 0.7054, -0.2058, -0.6783, 0.7054, -0.2058, -0.6783, 0.7054, -0.2058, -0.6783, 0.7054, 0.2058, 0.6783, 0.7054, 0.2058, 0.6783, 0.7054, 0.2058, 0.6783, 0.7054, 0.2058, 0.6783, 0.7054, 0.2058, 0.6783, -0.7054, 0.2058, 0.6783, -0.7054, 0.2058, 0.6783, -0.7054, 0.2058, 0.6783, -0.7054, -0.2058, -0.6783, -0.7054, -0.2058, -0.6783, -0.7054, -0.2058, -0.6783, -0.7054, -0.2058, -0.6783, -0.7054, -0.06948, -0.7054, 0.7054, -0.06948, -0.7054, 0.7054, -0.06948, -0.7054, 0.7054, -0.06948, -0.7054, 0.7054, 0.06948, 0.7054, 0.7054, 0.06948, 0.7054, 0.7054, 0.06948, 0.7054, 0.7054, 0.06948, 0.7054, 0.7054, 0.06948, 0.7054, -0.7054, 0.06948, 0.7054, -0.7054, 0.06948, 0.7054, -0.7054, 0.06948, 0.7054, -0.7054, -0.06948, -0.7054, -0.7054, -0.06948, -0.7054, -0.7054, -0.06948, -0.7054, -0.7054, -0.06948, -0.7054, -0.7054, -0.7054, -0.06948, 0.7054, -0.7054, -0.06948, 0.7054, -0.7054, -0.06948, 0.7054, -0.7054, -0.06948, 0.7054, 0.7054, 0.06948, 0.7054, 0.7054, 0.06948, 0.7054, 0.7054, 0.06948, 0.7054, 0.7054, 0.06948, 0.7054, 0.7054, 0.06948, -0.7054, 0.7054, 0.06948, -0.7054, 0.7054, 0.06948, -0.7054, 0.7054, 0.06948, -0.7054, -0.7054, -0.06948, -0.7054, -0.7054, -0.06948, -0.7054, -0.7054, -0.06948, -0.7054, -0.7054, -0.06948, -0.7054, -0.6783, -0.2058, 0.7054, -0.6783, -0.2058, 0.7054, -0.6783, -0.2058, 0.7054, -0.6783, -0.2058, 0.7054, 0.6783, 0.2058, 0.7054, 0.6783, 0.2058, 0.7054, 0.6783, 0.2058, 0.7054, 0.6783, 0.2058, 0.7054, 0.6783, 0.2058, -0.7054, 0.6783, 0.2058, -0.7054, 0.6783, 0.2058, -0.7054, 0.6783, 0.2058, -0.7054, -0.6783, -0.2058, -0.7054, -0.6783, -0.2058, -0.7054, -0.6783, -0.2058, -0.7054, -0.6783, -0.2058, -0.7054, -0.6251, -0.3341, 0.7054, -0.6251, -0.3341, 0.7054, -0.6251, -0.3341, 0.7054, -0.6251, -0.3341, 0.7054, 0.6251, 0.3341, 0.7054, 0.6251, 0.3341, 0.7054, 0.6251, 0.3341, 0.7054, 0.6251, 0.3341, 0.7054, 0.6251, 0.3341, -0.7054, 0.6251, 0.3341, -0.7054, 0.6251, 0.3341, -0.7054, 0.6251, 0.3341, -0.7054, -0.6251, -0.3341, -0.7054, -0.6251, -0.3341, -0.7054, -0.6251, -0.3341, -0.7054, -0.6251, -0.3341, -0.7054, -0.5479, -0.4497, 0.7054, -0.5479, -0.4497, 0.7054, -0.5479, -0.4497, 0.7054, -0.5479, -0.4497, 0.7054, 0.5479, 0.4497, 0.7054, 0.5479, 0.4497, 0.7054, 0.5479, 0.4497, 0.7054, 0.5479, 0.4497, 0.7054, 0.5479, 0.4497, -0.7054, 0.5479, 0.4497, -0.7054, 0.5479, 0.4497, -0.7054, 0.5479, 0.4497, -0.7054, -0.5479, -0.4497, -0.7054, -0.5479, -0.4497, -0.7054, -0.5479, -0.4497, -0.7054, -0.5479, -0.4497, -0.7054, -0.4497, -0.5479, 0.7054, -0.4497, -0.5479, 0.7054, -0.4497, -0.5479, 0.7054, -0.4497, -0.5479, 0.7054, 0.4497, 0.5479, 0.7054, 0.4497, 0.5479, 0.7054, 0.4497, 0.5479, 0.7054, 0.4497, 0.5479, 0.7054, 0.4497, 0.5479, -0.7054, 0.4497, 0.5479, -0.7054, 0.4497, 0.5479, -0.7054, 0.4497, 0.5479, -0.7054, -0.4497, -0.5479, -0.7054, -0.4497, -0.5479, -0.7054, -0.4497, -0.5479, -0.7054, -0.4497, -0.5479, -0.7054, -0.3341, -0.6251, 0.7054, -0.3341, -0.6251, 0.7054, -0.3341, -0.6251, 0.7054, -0.3341, -0.6251, 0.7054, 0.3341, 0.6251, 0.7054, 0.3341, 0.6251, 0.7054, 0.3341, 0.6251, 0.7054, 0.3341, 0.6251, 0.7054, 0.3341, 0.6251, -0.7054, 0.3341, 0.6251, -0.7054, 0.3341, 0.6251, -0.7054, 0.3341, 0.6251, -0.7054, -0.3341, -0.6251, -0.7054, -0.3341, -0.6251, -0.7054, -0.3341, -0.6251, -0.7054, -0.3341, -0.6251, -0.7054, -0.2058, -0.6783, 0.7054, -0.2058, -0.6783, 0.7054, -0.2058, -0.6783, 0.7054, -0.2058, -0.6783, 0.7054, 0.2058, 0.6783, 0.7054, 0.2058, 0.6783, 0.7054, 0.2058, 0.6783, 0.7054, 0.2058, 0.6783, 0.7054, 0.2058, 0.6783, -0.7054, 0.2058, 0.6783, -0.7054, 0.2058, 0.6783, -0.7054, 0.2058, 0.6783, -0.7054, -0.2058, -0.6783, -0.7054, -0.2058, -0.6783, -0.7054, -0.2058, -0.6783, -0.7054, -0.2058, -0.6783, -0.7054, -0.06948, -0.7054, 0.7054, -0.06948, -0.7054, 0.7054, -0.06948, -0.7054, 0.7054, -0.06948, -0.7054, 0.7054, 0.06948, 0.7054, 0.7054, 0.06948, 0.7054, 0.7054, 0.06948, 0.7054, 0.7054, 0.06948, 0.7054, 0.7054, 0.06948, 0.7054, -0.7054, 0.06948, 0.7054, -0.7054, 0.06948, 0.7054, -0.7054, 0.06948, 0.7054, -0.7054, -0.06948, -0.7054, -0.7054, -0.06948, -0.7054, -0.7054, -0.06948, -0.7054, -0.7054, -0.06948, -0.7054, -0.7054, 0.7071, -0.7071, 6.513e-08, 0.7071, -0.7071, 6.513e-08, 0.7071, -0.7071, 6.513e-08, 0.7071, -0.7071, 6.513e-08, -0.117, -0.117, 0.9862, -0.117, -0.117, 0.9862, -0.117, -0.117, 0.9862, -0.117, -0.117, 0.9862, 0.6727, 0.6727, -0.3082, 0.6727, 0.6727, -0.3082, 0.6727, 0.6727, -0.3082, 0.6727, 0.6727, -0.3082, 0.7071, -0.7071, 1.335e-07, 0.7071, -0.7071, 1.335e-07, 0.7071, -0.7071, 1.335e-07, 0.7071, -0.7071, 1.335e-07, 0.7071, -0.7071, 7.302e-08, 0.7071, -0.7071, 7.302e-08, 0.7071, -0.7071, 7.302e-08, 0.7071, -0.7071, 7.302e-08, -0.7071, 0.7071, -1.303e-07, -0.7071, 0.7071, -1.303e-07, -0.7071, 0.7071, -1.303e-07, -0.7071, 0.7071, -1.303e-07, -0.1158, -0.1158, 0.9865, -0.1158, -0.1158, 0.9865, -0.1158, -0.1158, 0.9865, -0.1158, -0.1158, 0.9865, 0.494, 0.494, -0.7156, 0.494, 0.494, -0.7156, 0.494, 0.494, -0.7156, 0.494, 0.494, -0.7156, -0.6851, -0.6851, 0.2477, -0.6851, -0.6851, 0.2477, -0.6851, -0.6851, 0.2477, -0.6851, -0.6851, 0.2477, -0.7071, 0.7071, -1.46e-07, -0.7071, 0.7071, -1.46e-07, -0.7071, 0.7071, -1.46e-07, -0.7071, 0.7071, -1.46e-07, -0.5406, -0.5406, 0.6446, -0.5406, -0.5406, 0.6446, -0.5406, -0.5406, 0.6446, -0.5406, -0.5406, 0.6446, 0.5619, 0.5619, -0.6071, 0.5619, 0.5619, -0.6071, 0.5619, 0.5619, -0.6071, 0.5619, 0.5619, -0.6071, 0.6761, -0.7367, 0.01243, 0.6761, -0.7367, 0.01243, 0.6761, -0.7367, 0.01243, 0.6761, -0.7367, 0.01243, 0.6851, 0.6851, -0.2477, 0.6851, 0.6851, -0.2477, 0.6851, 0.6851, -0.2477, 0.6851, 0.6851, -0.2477, 0.7071, -0.7071, 0.0, 0.7071, -0.7071, 0.0, 0.7071, -0.7071, 0.0, 0.7071, -0.7071, 0.0, -0.7071, 0.7071, -1.675e-08, -0.7071, 0.7071, -1.675e-08, -0.7071, 0.7071, -1.675e-08, -0.7071, 0.7071, -1.675e-08, 0.7339, 0.5282, 0.427, 0.7339, 0.5282, 0.427, 0.7339, 0.5282, 0.427, 0.7339, 0.5282, 0.427, -0.6747, 0.738, -0.01006, -0.6747, 0.738, -0.01006, -0.6747, 0.738, -0.01006, -0.6747, 0.738, -0.01006, -0.724, -0.6132, 0.3159, -0.724, -0.6132, 0.3159, -0.724, -0.6132, 0.3159, -0.724, -0.6132, 0.3159, 0.7547, 0.6397, -0.1454, 0.7547, 0.6397, -0.1454, 0.7547, 0.6397, -0.1454, 0.7547, 0.6397, -0.1454, -0.7017, -0.7017, -0.1232, -0.7017, -0.7017, -0.1232, -0.7017, -0.7017, -0.1232, -0.7017, -0.7017, -0.1232, -0.3119, -0.9052, 0.2886, -0.3119, -0.9052, 0.2886, -0.3119, -0.9052, 0.2886, -0.3119, -0.9052, 0.2886, -0.9052, -0.3119, 0.2886, -0.9052, -0.3119, 0.2886, -0.9052, -0.3119, 0.2886, -0.9052, -0.3119, 0.2886, -0.549, -0.549, 0.6303, -0.549, -0.549, 0.6303, -0.549, -0.549, 0.6303, -0.549, -0.549, 0.6303, -0.3231, -0.9175, 0.2318, -0.3231, -0.9175, 0.2318, -0.3231, -0.9175, 0.2318, -0.3231, -0.9175, 0.2318, -0.9175, -0.3231, 0.2318, -0.9175, -0.3231, 0.2318, -0.9175, -0.3231, 0.2318, -0.9175, -0.3231, 0.2318])] * 3)])
arm_c_ubersaw_qc_skeleton = bpy.data.armatures.new('c_ubersaw.qc_skeleton')  # bones are not reproduced

# ---- objects
ob_hand_crest_v1_001 = bpy.data.objects.new('hand_crest_v1.001', arm_c_ubersaw_qc_skeleton)
ob_hand_crest_v3 = bpy.data.objects.new('hand_crest_v3', me_hand_crest_v1)

# ---- transforms, parenting, visibility, modifiers, constraints
ob_hand_crest_v1_001.location = (0.0, 0.0, 0.0)
ob_hand_crest_v1_001.show_in_front = True
ob_hand_crest_v3.parent = ob_hand_crest_v1_001
ob_hand_crest_v3.location = (0.0, 0.0, 0.0)
_vg = ob_hand_crest_v3.vertex_groups.new(name='weapon_bone')
_vg = ob_hand_crest_v3.vertex_groups.new(name='charge_level')
_vg = ob_hand_crest_v3.vertex_groups.new(name='c_weapon_stattrack')
_m = ob_hand_crest_v3.modifiers.new('Armature', 'ARMATURE')
_m.object = ob_hand_crest_v1_001
_m = ob_hand_crest_v3.modifiers.new('Mirror', 'MIRROR')
_m.use_axis = (True, True, False)

# ---- collection membership
scene.collection.objects.link(ob_hand_crest_v1_001)
col_hand_crest_v3.objects.link(ob_hand_crest_v3)

# ---- scene / render settings (as saved in the file)
scene.frame_start = 0; scene.frame_end = 0; scene.frame_set(0)
scene.render.engine = 'BLENDER_EEVEE_NEXT'
scene.cycles.sampling_pattern = 'TABULATED_SOBOL'
scene.eevee.ray_tracing_options.trace_max_roughness = 0.0
bpy.context.view_layer.update()

# ---- added for rendering (the .blend has no active camera and no usable light): camera, sun
cam_auto = bpy.data.cameras.new('AutoCamera')
cam_auto.lens = 50.0
cam_auto.sensor_width = 36.0
cam_auto.clip_end = 1000.0
ob_auto_camera = bpy.data.objects.new('AutoCamera', cam_auto)
scene.collection.objects.link(ob_auto_camera)
ob_auto_camera.location = (41.6888, -50.0266, 44.399)
ob_auto_camera.rotation_euler = (1.09748, -7.21219e-08, 0.694738)
scene.camera = ob_auto_camera
light_auto_sun = bpy.data.lights.new('AutoSun', 'SUN')
light_auto_sun.energy = 3.0
light_auto_sun.angle = 0.0523599
ob_auto_sun = bpy.data.objects.new('AutoSun', light_auto_sun)
scene.collection.objects.link(ob_auto_sun)
ob_auto_sun.rotation_euler = (0.872665, 0.174533, 0.523599)
bpy.context.view_layer.update()
